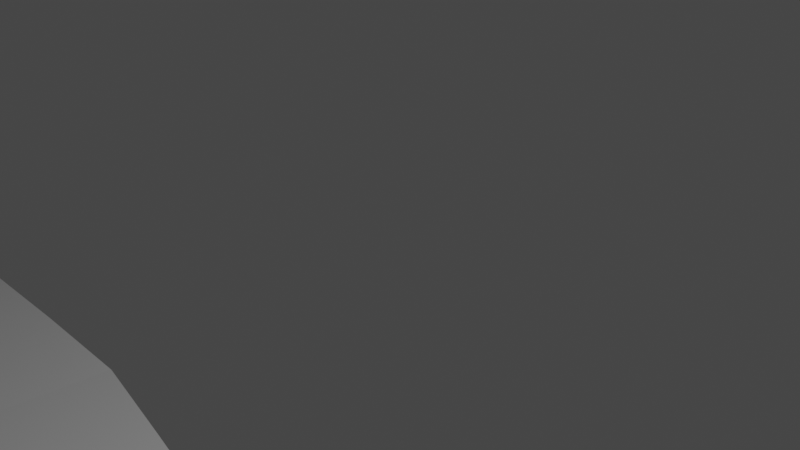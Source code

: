 # Source: Castle_bridge_end_broke_off.blend  (saved by Blender 2.93.20; exported with 4.5.12 LTS)
import bpy
from mathutils import Matrix  # noqa: F401  (used for matrix-valued properties, if any)

bpy.ops.wm.read_factory_settings(use_empty=True)
scene = bpy.context.scene
scene.name = 'Scene'

# ---- collections
col_collection = bpy.data.collections.new('Collection'); scene.collection.children.link(col_collection)

# ---- materials (node trees are filled in below, after node groups)
mat_material = bpy.data.materials.new('Material')
mat_material.alpha_threshold = 0.0
mat_material.use_transparent_shadow = False
mat_material.line_color = (0.0, 0.0, 0.0, 1.0)

# ---- material node trees
mat_material.use_nodes = True; mat_material.node_tree.nodes.clear()
_N = mat_material.node_tree.nodes; _L = mat_material.node_tree.links
n0 = _N.new('ShaderNodeOutputMaterial'); n0.name = 'Material Output'; n0.location = (300, 300)
n1 = _N.new('ShaderNodeBsdfPrincipled'); n1.name = 'Principled BSDF'; n1.location = (10, 300)
n1.distribution = 'GGX'
n1.subsurface_method = 'BURLEY'
n1.inputs[2].default_value = 0.4
n1.inputs[3].default_value = 1.45
n1.inputs[27].default_value = (0.0, 0.0, 0.0, 1.0)
n1.inputs[28].default_value = 1.0
_L.new(n1.outputs[0], n0.inputs[0])
n0.is_active_output = True

# ---- world
world_world = bpy.data.worlds.new('World'); scene.world = world_world
world_world.use_nodes = True; world_world.node_tree.nodes.clear()
_N = world_world.node_tree.nodes; _L = world_world.node_tree.links
n0 = _N.new('ShaderNodeOutputWorld'); n0.name = 'World Output'; n0.location = (300, 300)
n1 = _N.new('ShaderNodeBackground'); n1.name = 'Background'; n1.location = (10, 300)
n1.inputs[0].default_value = (0.05088, 0.05088, 0.05088, 1.0)
_L.new(n1.outputs[0], n0.inputs[0])
n0.is_active_output = True
world_world.color = (0.05088, 0.05088, 0.05088)
world_world.use_sun_shadow = False
world_world.sun_shadow_jitter_overblur = 0.0

# ---- cameras
cam_camera = bpy.data.cameras.new('Camera')
cam_camera.clip_end = 100.0
cam_camera.ortho_scale = 7.314

# ---- lights
light_light = bpy.data.lights.new('Light', 'POINT')
light_light.transmission_factor = 0.0
light_light.energy = 1000.0
light_light.shadow_soft_size = 0.1
light_light.shadow_maximum_resolution = 0.006
light_light.use_absolute_resolution = True

# ---- meshes
me_cube = bpy.data.meshes.new('Cube')
me_cube.from_pydata([(1.0, 2.0, 1.0), (1.0, 2.0, -1.0), (1.0, -5.96e-08, 1.0), (0.9997, -0.003959, -0.9914), (-1.386, 1.977, 0.2754), (-1.591, 1.972, -0.3749), (-1.235, 0.02858, 0.5504), (-1.649, 0.03502, -0.4805), (-0.9922, 1.936, -0.6244), (-0.9359, 1.875, -0.2956), (-0.6474, 1.817, -0.4831), (-0.492, 1.759, -0.5107), (-0.5791, 1.697, -0.5498), (-1.021, 1.633, -0.5681), (-1.048, 1.571, -0.08984), (-1.054, 1.512, -0.4493), (-0.7076, 1.451, -0.4927), (-1.027, 1.391, -0.4693), (-0.9873, 1.331, -0.5086), (-0.4733, 1.274, -0.4592), (-0.4589, 1.217, -0.8824), (-1.07, 1.147, -0.5884), (-0.5488, 1.091, -0.4703), (-0.2718, 1.029, -0.6184), (-1.081, 0.9644, -0.6236), (-1.051, 0.9043, -0.6846), (-0.8709, 0.845, -0.2766), (-1.088, 0.7824, -0.6272), (-1.072, 0.723, -0.4623), (-0.2466, 0.6672, -0.2779), (-1.093, 0.6029, -0.7029), (-1.154, 0.542, -0.5439), (-0.8704, 0.4804, -0.9554), (-1.119, 0.4213, -0.6226), (-0.6424, 0.3598, -0.6881), (-1.125, 0.2991, -0.6772), (-0.5941, 0.2482, -0.9198), (-1.163, 0.1769, -0.5567), (-0.8176, 0.1253, -0.8428), (-0.9908, 0.05725, -0.2914), (1.0, 1.935, 1.0), (1.0, 1.874, 1.0), (1.0, 1.813, 1.0), (1.0, 1.753, 1.0), (1.0, 1.692, 1.0), (1.0, 1.631, 1.0), (1.0, 1.571, 1.0), (1.0, 1.51, 1.0), (0.9992, 1.447, 0.9802), (1.0, 1.389, 1.0), (1.0, 1.328, 1.0), (1.0, 1.268, 1.0), (1.0, 1.207, 1.0), (1.0, 1.147, 1.0), (1.0, 1.086, 1.0), (1.0, 1.025, 1.0), (0.8798, 0.9651, 0.8928), (0.8844, 0.9016, 0.9678), (1.0, 0.8436, 1.0), (1.0, 0.783, 1.0), (1.0, 0.7224, 1.0), (0.9331, 0.6611, 1.001), (1.0, 0.6012, 1.0), (1.0, 0.5406, 1.0), (1.0, 0.48, 1.0), (1.0, 0.4194, 1.0), (1.0, 0.3588, 1.0), (1.0, 0.2981, 1.0), (1.0, 0.2375, 1.0), (1.0, 0.1769, 1.0), (1.0, 0.1163, 1.0), (1.0, 0.05572, 1.0), (-0.8587, 0.05486, 0.6302), (-0.916, 0.1165, 0.2271), (-0.7884, 0.1731, 0.4868), (-0.9517, 0.2382, 0.2212), (-0.8272, 0.2957, 0.5704), (-0.9993, 0.3603, 0.344), (-0.9026, 0.4148, 0.6126), (-0.9691, 0.4777, 0.1028), (-0.8572, 0.5397, 0.2305), (-0.8839, 0.6001, 0.6563), (-0.9577, 0.6581, 0.2511), (-0.2486, 0.7247, 0.5404), (-0.9177, 0.782, 0.3074), (-1.164, 0.8398, 0.1546), (-0.3618, 0.9025, 0.7971), (-1.035, 0.9612, 0.4187), (-1.24, 1.022, 0.06191), (-0.4776, 1.082, 0.7347), (-1.01, 1.144, 0.2483), (-0.8187, 1.208, 0.5592), (-0.8832, 1.267, 0.3558), (-0.4495, 1.332, 0.2232), (-1.032, 1.386, 0.269), (-0.6493, 1.449, 0.2571), (-0.9305, 1.509, 0.4385), (-0.5213, 1.572, 0.491), (-1.02, 1.631, 0.2239), (-1.068, 1.69, 0.5465), (-0.6166, 1.752, 0.7018), (-1.139, 1.812, 0.1528), (-0.9574, 1.874, 0.2437), (-0.8702, 1.935, 0.2337), (1.0, 0.05572, -1.0), (1.0, 0.1163, -1.0), (1.0, 0.1769, -1.0), (1.0, 0.2375, -1.0), (1.0, 0.2981, -1.0), (1.0, 0.3588, -1.0), (1.0, 0.4194, -1.0), (1.0, 0.48, -1.0), (1.0, 0.5406, -1.0), (1.0, 0.6012, -1.0), (1.0, 0.6618, -1.0), (1.0, 0.7224, -1.0), (1.0, 0.783, -1.0), (1.0, 0.8436, -1.0), (1.0, 0.9042, -1.0), (1.0, 0.9648, -1.0), (1.0, 1.025, -1.0), (1.0, 1.086, -1.0), (1.0, 1.147, -1.0), (1.0, 1.207, -1.0), (1.0, 1.268, -1.0), (1.0, 1.328, -1.0), (1.0, 1.389, -1.0), (1.0, 1.45, -1.0), (1.0, 1.51, -1.0), (1.0, 1.571, -1.0), (1.0, 1.631, -1.0), (1.0, 1.692, -1.0), (1.0, 1.753, -1.0), (1.0, 1.813, -1.0), (1.0, 1.874, -1.0), (1.0, 1.935, -1.0), (-1.32, 0.04613, -0.3859), (1.0, 0.02786, 1.0), (-1.047, 0.04172, 0.5903), (1.0, 0.02786, -1.0), (1.0, 2.0, 0.0), (-1.442, 0.0318, 0.03499), (1.12, 0.01046, 0.08176), (-1.489, 1.975, -0.04976), (1.0, 1.935, 0.0), (1.0, 1.874, 0.0), (1.0, 1.813, 0.0), (1.0, 1.753, 0.0), (1.0, 1.692, 0.0), (1.0, 1.631, 0.0), (1.0, 1.571, 0.0), (1.0, 1.51, 0.0), (0.9996, 1.448, -0.009914), (1.0, 1.389, 0.0), (1.0, 1.328, 0.0), (1.0, 1.268, 0.0), (1.0, 1.207, 0.0), (1.0, 1.147, 0.0), (1.0, 1.086, 0.0), (1.0, 1.025, 0.0), (0.9399, 0.965, -0.05359), (0.9422, 0.9029, -0.01608), (1.0, 0.8436, 0.0), (1.0, 0.783, 0.0), (1.0, 0.7224, 0.0), (0.9665, 0.6614, 0.0005697), (1.0, 0.6012, 0.0), (1.0, 0.5406, 0.0), (1.0, 0.48, 0.0), (1.0, 0.4194, 0.0), (1.0, 0.3588, 0.0), (1.0, 0.2981, 0.0), (1.0, 0.2375, 0.0), (1.0, 0.1769, 0.0), (1.0, 0.1163, 0.0), (1.0, 0.05572, 0.0), (-0.9248, 0.05606, 0.1694), (-0.8668, 0.1209, -0.3078), (-0.9757, 0.175, -0.03497), (-0.7729, 0.2432, -0.3493), (-0.976, 0.2974, -0.05339), (-0.8209, 0.3601, -0.172), (-1.011, 0.4181, -0.004989), (-0.9198, 0.4791, -0.4263), (-1.006, 0.5408, -0.1567), (-0.9883, 0.6015, -0.0233), (-0.6022, 0.6626, -0.01344), (-0.6601, 0.7238, 0.03908), (-1.003, 0.7822, -0.1599), (-1.017, 0.8424, -0.061), (-0.7065, 0.9034, 0.05626), (-1.058, 0.9628, -0.1025), (-0.7558, 1.026, -0.2783), (-0.5132, 1.086, 0.1322), (-1.04, 1.145, -0.17), (-0.6388, 1.213, -0.1616), (-0.6783, 1.271, -0.05166), (-0.7184, 1.331, -0.1427), (-1.03, 1.388, -0.1001), (-0.6784, 1.45, -0.1178), (-0.9924, 1.51, -0.005399), (-0.7848, 1.572, 0.2006), (-1.02, 1.632, -0.1721), (-0.8233, 1.693, -0.001668), (-0.5543, 1.756, 0.09553), (-0.8934, 1.814, -0.1651), (-0.9467, 1.874, -0.02599), (-0.9312, 1.935, -0.1953), (-1.183, 0.04393, 0.1022), (1.0, 0.02786, 0.0), (-1.339, 0.03019, 0.2927), (1.0, 2.0, 0.5), (0.8002, -0.00462, 0.6422), (-1.437, 1.976, 0.1128), (1.0, 1.935, 0.5), (1.0, 1.874, 0.5), (1.0, 1.813, 0.5), (1.0, 1.753, 0.5), (1.0, 1.692, 0.5), (1.0, 1.631, 0.5), (1.0, 1.571, 0.5), (1.0, 1.51, 0.5), (0.9994, 1.448, 0.4851), (1.0, 1.389, 0.5), (1.0, 1.328, 0.5), (1.0, 1.268, 0.5), (1.0, 1.207, 0.5), (1.0, 1.147, 0.5), (1.0, 1.086, 0.5), (1.0, 1.025, 0.5), (0.9098, 0.965, 0.4196), (0.9133, 0.9023, 0.4759), (1.0, 0.8436, 0.5), (1.0, 0.783, 0.5), (1.0, 0.7224, 0.5), (0.9498, 0.6613, 0.5009), (1.0, 0.6012, 0.5), (1.0, 0.5406, 0.5), (1.0, 0.48, 0.5), (1.0, 0.4194, 0.5), (1.0, 0.3588, 0.5), (1.0, 0.2981, 0.5), (1.0, 0.2375, 0.5), (1.0, 0.1769, 0.5), (1.0, 0.1163, 0.5), (1.0, 0.05572, 0.5), (-0.8917, 0.05546, 0.3998), (-0.8914, 0.1187, -0.0404), (-0.8821, 0.174, 0.2259), (-0.8623, 0.2407, -0.06409), (-0.9016, 0.2965, 0.2585), (-0.9101, 0.3602, 0.08599), (-0.9568, 0.4164, 0.3038), (-0.9444, 0.4784, -0.1617), (-0.9314, 0.5402, 0.03692), (-0.9361, 0.6008, 0.3165), (-0.7799, 0.6603, 0.1188), (-0.4543, 0.7243, 0.2897), (-0.9602, 0.7821, 0.07372), (-1.091, 0.8411, 0.04682), (-0.5342, 0.903, 0.4267), (-1.047, 0.962, 0.1581), (-0.9978, 1.024, -0.1082), (-0.4954, 1.084, 0.4334), (-1.025, 1.144, 0.03914), (-0.7287, 1.211, 0.1988), (-0.7808, 1.269, 0.1521), (-0.584, 1.331, 0.04023), (-1.031, 1.387, 0.08443), (-0.6639, 1.45, 0.06963), (-0.9614, 1.509, 0.2166), (-0.6531, 1.572, 0.3458), (-1.02, 1.631, 0.02589), (-0.9454, 1.692, 0.2724), (-0.5855, 1.754, 0.3986), (-1.016, 1.813, -0.006141), (-0.952, 1.874, 0.1088), (-0.9007, 1.935, 0.01919), (-1.115, 0.04282, 0.3462), (1.0, 0.02786, 0.5), (1.0, 2.0, -0.5), (0.968, -0.007885, -0.4107), (-1.54, 1.973, -0.2123), (1.0, 1.935, -0.5), (1.0, 1.874, -0.5), (1.0, 1.813, -0.5), (1.0, 1.753, -0.5), (1.0, 1.692, -0.5), (1.0, 1.631, -0.5), (1.0, 1.571, -0.5), (1.0, 1.51, -0.5), (0.9998, 1.449, -0.505), (1.0, 1.389, -0.5), (1.0, 1.328, -0.5), (1.0, 1.268, -0.5), (1.0, 1.207, -0.5), (1.0, 1.147, -0.5), (1.0, 1.086, -0.5), (1.0, 1.025, -0.5), (0.9699, 0.9649, -0.5268), (0.9711, 0.9036, -0.508), (1.0, 0.8436, -0.5), (1.0, 0.783, -0.5), (1.0, 0.7224, -0.5), (0.9833, 0.6616, -0.4997), (1.0, 0.6012, -0.5), (1.0, 0.5406, -0.5), (1.0, 0.48, -0.5), (1.0, 0.4194, -0.5), (1.0, 0.3588, -0.5), (1.0, 0.2981, -0.5), (1.0, 0.2375, -0.5), (1.0, 0.1769, -0.5), (1.0, 0.1163, -0.5), (1.0, 0.05572, -0.5), (-0.9578, 0.05665, -0.06102), (-0.8422, 0.1231, -0.5753), (-1.069, 0.1759, -0.2958), (-0.6835, 0.2457, -0.6346), (-1.05, 0.2983, -0.3653), (-0.7316, 0.36, -0.4301), (-1.065, 0.4197, -0.3138), (-0.8951, 0.4797, -0.6908), (-1.08, 0.5414, -0.3503), (-1.041, 0.6022, -0.3631), (-0.4244, 0.6649, -0.1457), (-0.8659, 0.7234, -0.2116), (-1.045, 0.7823, -0.3935), (-0.9442, 0.8437, -0.1688), (-0.8789, 0.9039, -0.3141), (-1.069, 0.9636, -0.363), (-0.5138, 1.027, -0.4483), (-0.531, 1.088, -0.1691), (-1.055, 1.146, -0.3792), (-0.5489, 1.215, -0.522), (-0.5758, 1.272, -0.2554), (-0.8528, 1.331, -0.3257), (-1.028, 1.389, -0.2847), (-0.693, 1.45, -0.3052), (-1.023, 1.511, -0.2274), (-0.9165, 1.572, 0.05537), (-1.02, 1.633, -0.3701), (-0.7012, 1.695, -0.2757), (-0.5232, 1.758, -0.2076), (-0.7704, 1.816, -0.3241), (-0.9413, 1.875, -0.1608), (-0.9617, 1.936, -0.4099), (-1.252, 0.04503, -0.1419), (1.0, 0.02786, -0.5), (-1.546, 0.03341, -0.2227), (-1.287, 0.02938, 0.4216), (1.0, 2.0, 0.75), (0.9223, 0.003027, 0.8179), (-1.412, 1.976, 0.1941), (1.0, 1.935, 0.75), (1.0, 1.874, 0.75), (1.0, 1.813, 0.75), (1.0, 1.753, 0.75), (1.0, 1.692, 0.75), (1.0, 1.631, 0.75), (1.0, 1.571, 0.75), (1.0, 1.51, 0.75), (0.9993, 1.447, 0.7327), (1.0, 1.389, 0.75), (1.0, 1.328, 0.75), (1.0, 1.268, 0.75), (1.0, 1.207, 0.75), (1.0, 1.147, 0.75), (1.0, 1.086, 0.75), (1.0, 1.025, 0.75), (0.8948, 0.9651, 0.6562), (0.8988, 0.9019, 0.7219), (1.0, 0.8436, 0.75), (1.0, 0.783, 0.75), (1.0, 0.7224, 0.75), (0.9415, 0.6612, 0.751), (1.0, 0.6012, 0.75), (1.0, 0.5406, 0.75), (1.0, 0.48, 0.75), (1.0, 0.4194, 0.75), (1.0, 0.3588, 0.75), (1.0, 0.2981, 0.75), (1.0, 0.2375, 0.75), (1.0, 0.1769, 0.75), (1.0, 0.1163, 0.75), (1.0, 0.05572, 0.75), (-0.8752, 0.05516, 0.515), (-0.9037, 0.1176, 0.09333), (-0.8352, 0.1736, 0.3563), (-0.907, 0.2395, 0.07853), (-0.8644, 0.2961, 0.4145), (-0.9547, 0.3603, 0.215), (-0.9297, 0.4156, 0.4582), (-0.9568, 0.478, -0.02944), (-0.8943, 0.5399, 0.1337), (-0.91, 0.6005, 0.4864), (-0.8688, 0.6592, 0.1849), (-0.3514, 0.7245, 0.4151), (-0.939, 0.782, 0.1905), (-1.127, 0.8405, 0.1007), (-0.448, 0.9028, 0.6119), (-1.041, 0.9616, 0.2884), (-1.119, 1.023, -0.02313), (-0.4865, 1.083, 0.5841), (-1.018, 1.144, 0.1437), (-0.7737, 1.209, 0.379), (-0.832, 1.268, 0.254), (-0.5168, 1.332, 0.1317), (-1.031, 1.386, 0.1767), (-0.6566, 1.449, 0.1634), (-0.946, 1.509, 0.3275), (-0.5872, 1.572, 0.4184), (-1.02, 1.631, 0.1249), (-1.006, 1.691, 0.4094), (-0.6011, 1.753, 0.5502), (-1.078, 1.812, 0.07335), (-0.9547, 1.874, 0.1762), (-0.8855, 1.935, 0.1265), (-1.081, 0.04227, 0.4683), (1.0, 0.02786, 0.75), (1.0, 2.0, -0.75), (1.077, 0.0003424, -0.6807), (-1.566, 1.973, -0.2936), (1.0, 1.935, -0.75), (1.0, 1.874, -0.75), (1.0, 1.813, -0.75), (1.0, 1.753, -0.75), (1.0, 1.692, -0.75), (1.0, 1.631, -0.75), (1.0, 1.571, -0.75), (1.0, 1.51, -0.75), (0.9999, 1.449, -0.7525), (1.0, 1.389, -0.75), (1.0, 1.328, -0.75), (1.0, 1.268, -0.75), (1.0, 1.207, -0.75), (1.0, 1.147, -0.75), (1.0, 1.086, -0.75), (1.0, 1.025, -0.75), (0.985, 0.9648, -0.7634), (0.9855, 0.9039, -0.754), (1.0, 0.8436, -0.75), (1.0, 0.783, -0.75), (1.0, 0.7224, -0.75), (0.9916, 0.6617, -0.7499), (1.0, 0.6012, -0.75), (1.0, 0.5406, -0.75), (1.0, 0.48, -0.75), (1.0, 0.4194, -0.75), (1.0, 0.3588, -0.75), (1.0, 0.2981, -0.75), (1.0, 0.2375, -0.75), (1.0, 0.1769, -0.75), (1.0, 0.1163, -0.75), (1.0, 0.05572, -0.75), (-0.9743, 0.05695, -0.1762), (-0.8299, 0.1242, -0.709), (-1.116, 0.1764, -0.4263), (-0.6388, 0.247, -0.7772), (-1.088, 0.2987, -0.5213), (-0.687, 0.3599, -0.5591), (-1.092, 0.4205, -0.4682), (-0.8828, 0.4801, -0.8231), (-1.117, 0.5417, -0.4471), (-1.067, 0.6025, -0.533), (-0.3355, 0.6661, -0.2118), (-0.9688, 0.7232, -0.3369), (-1.067, 0.7824, -0.5104), (-0.9075, 0.8443, -0.2227), (-0.965, 0.9041, -0.4994), (-1.075, 0.964, -0.4933), (-0.3928, 1.028, -0.5334), (-0.5399, 1.089, -0.3197), (-1.062, 1.147, -0.4838), (-0.5039, 1.216, -0.7022), (-0.5246, 1.273, -0.3573), (-0.9201, 1.331, -0.4172), (-1.028, 1.39, -0.377), (-0.7003, 1.451, -0.399), (-1.039, 1.512, -0.3383), (-0.9824, 1.571, -0.01724), (-1.021, 1.633, -0.4691), (-0.6401, 1.696, -0.4128), (-0.5076, 1.759, -0.3592), (-0.7089, 1.817, -0.4036), (-0.9386, 1.875, -0.2282), (-0.977, 1.936, -0.5172), (-1.286, 0.04558, -0.2639), (1.0, 0.02786, -0.75), (-1.598, 0.03421, -0.3516), (-1.494, 0.0326, -0.09387), (1.0, 2.0, -0.25), (1.098, 0.001051, -0.1651), (-1.514, 1.974, -0.131), (1.0, 1.935, -0.25), (1.0, 1.874, -0.25), (1.0, 1.813, -0.25), (1.0, 1.753, -0.25), (1.0, 1.692, -0.25), (1.0, 1.631, -0.25), (1.0, 1.571, -0.25), (1.0, 1.51, -0.25), (0.9997, 1.449, -0.2574), (1.0, 1.389, -0.25), (1.0, 1.328, -0.25), (1.0, 1.268, -0.25), (1.0, 1.207, -0.25), (1.0, 1.147, -0.25), (1.0, 1.086, -0.25), (1.0, 1.025, -0.25), (0.9549, 0.9649, -0.2902), (0.9566, 0.9032, -0.2621), (1.0, 0.8436, -0.25), (1.0, 0.783, -0.25), (1.0, 0.7224, -0.25), (0.9749, 0.6615, -0.2496), (1.0, 0.6012, -0.25), (1.0, 0.5406, -0.25), (1.0, 0.48, -0.25), (1.0, 0.4194, -0.25), (1.0, 0.3588, -0.25), (1.0, 0.2981, -0.25), (1.0, 0.2375, -0.25), (1.0, 0.1769, -0.25), (1.0, 0.1163, -0.25), (1.0, 0.05572, -0.25), (-0.9413, 0.05636, 0.05418), (-0.8545, 0.122, -0.4416), (-1.023, 0.1755, -0.1654), (-0.7282, 0.2445, -0.492), (-1.013, 0.2978, -0.2093), (-0.7762, 0.36, -0.301), (-1.038, 0.4189, -0.1594), (-0.9074, 0.4794, -0.5585), (-1.043, 0.5411, -0.2535), (-1.014, 0.6018, -0.1932), (-0.5133, 0.6638, -0.07956), (-0.763, 0.7236, -0.08626), (-1.024, 0.7822, -0.2767), (-0.9808, 0.843, -0.1149), (-0.7927, 0.9037, -0.1289), (-1.064, 0.9632, -0.2327), (-0.6348, 1.026, -0.3633), (-0.5221, 1.087, -0.01843), (-1.047, 1.146, -0.2746), (-0.5938, 1.214, -0.3418), (-0.6271, 1.272, -0.1535), (-0.7856, 1.331, -0.2342), (-1.029, 1.389, -0.1924), (-0.6857, 1.45, -0.2115), (-1.008, 1.511, -0.1164), (-0.8506, 1.572, 0.128), (-1.02, 1.632, -0.2711), (-0.7623, 1.694, -0.1387), (-0.5388, 1.757, -0.05604), (-0.8319, 1.815, -0.2446), (-0.944, 1.874, -0.0934), (-0.9465, 1.935, -0.3026), (-1.218, 0.04448, -0.01985), (1.0, 0.02786, -0.25), (1.0, 2.0, 0.25), (1.012, 0.005556, 0.3238), (-1.463, 1.975, 0.03152), (1.0, 1.935, 0.25), (1.0, 1.874, 0.25), (1.0, 1.813, 0.25), (1.0, 1.753, 0.25), (1.0, 1.692, 0.25), (1.0, 1.631, 0.25), (1.0, 1.571, 0.25), (1.0, 1.51, 0.25), (0.9995, 1.448, 0.2376), (1.0, 1.389, 0.25), (1.0, 1.328, 0.25), (1.0, 1.268, 0.25), (1.0, 1.207, 0.25), (1.0, 1.147, 0.25), (1.0, 1.086, 0.25), (1.0, 1.025, 0.25), (0.9249, 0.965, 0.183), (0.9277, 0.9026, 0.2299), (1.0, 0.8436, 0.25), (1.0, 0.783, 0.25), (1.0, 0.7224, 0.25), (0.9582, 0.6614, 0.2507), (1.0, 0.6012, 0.25), (1.0, 0.5406, 0.25), (1.0, 0.48, 0.25), (1.0, 0.4194, 0.25), (1.0, 0.3588, 0.25), (1.0, 0.2981, 0.25), (1.0, 0.2375, 0.25), (1.0, 0.1769, 0.25), (1.0, 0.1163, 0.25), (1.0, 0.05572, 0.25), (-0.9082, 0.05576, 0.2846), (-0.8791, 0.1198, -0.1741), (-0.9289, 0.1745, 0.09546), (-0.8176, 0.242, -0.2067), (-0.9388, 0.297, 0.1026), (-0.8655, 0.3602, -0.04302), (-0.9839, 0.4173, 0.1494), (-0.9321, 0.4787, -0.294), (-0.9685, 0.5405, -0.05989), (-0.9622, 0.6011, 0.1466), (-0.691, 0.6615, 0.05268), (-0.5572, 0.7241, 0.1644), (-0.9815, 0.7821, -0.0431), (-1.054, 0.8418, -0.007089), (-0.6203, 0.9032, 0.2415), (-1.052, 0.9624, 0.02783), (-0.8768, 1.025, -0.1932), (-0.5043, 1.085, 0.2828), (-1.033, 1.145, -0.06546), (-0.6838, 1.212, 0.01862), (-0.7295, 1.27, 0.05022), (-0.6512, 1.331, -0.05125), (-1.03, 1.388, -0.00785), (-0.6712, 1.45, -0.02408), (-0.9769, 1.51, 0.1056), (-0.7189, 1.572, 0.2732), (-1.02, 1.632, -0.07311), (-0.8844, 1.693, 0.1354), (-0.5699, 1.755, 0.2471), (-0.9549, 1.814, -0.08563), (-0.9493, 1.874, 0.04142), (-0.916, 1.935, -0.08808), (-1.149, 0.04338, 0.2242), (1.0, 0.02786, 0.25), (-1.39, 0.03099, 0.1638), (-1.365, 0.03059, 0.2283), (1.0, 2.0, 0.375), (0.9049, 0.001288, 0.4752), (-1.45, 1.976, 0.07216), (1.0, 1.935, 0.375), (1.0, 1.874, 0.375), (1.0, 1.813, 0.375), (1.0, 1.753, 0.375), (1.0, 1.692, 0.375), (1.0, 1.631, 0.375), (1.0, 1.571, 0.375), (1.0, 1.51, 0.375), (0.9994, 1.448, 0.3614), (1.0, 1.389, 0.375), (1.0, 1.328, 0.375), (1.0, 1.268, 0.375), (1.0, 1.207, 0.375), (1.0, 1.147, 0.375), (1.0, 1.086, 0.375), (1.0, 1.025, 0.375), (0.9174, 0.965, 0.3013), (0.9205, 0.9024, 0.3529), (1.0, 0.8436, 0.375), (1.0, 0.783, 0.375), (1.0, 0.7224, 0.375), (0.954, 0.6613, 0.3758), (1.0, 0.6012, 0.375), (1.0, 0.5406, 0.375), (1.0, 0.48, 0.375), (1.0, 0.4194, 0.375), (1.0, 0.3588, 0.375), (1.0, 0.2981, 0.375), (1.0, 0.2375, 0.375), (1.0, 0.1769, 0.375), (1.0, 0.1163, 0.375), (1.0, 0.05572, 0.375), (-0.9, 0.05561, 0.3422), (-0.8852, 0.1193, -0.1073), (-0.9055, 0.1743, 0.1607), (-0.8399, 0.2414, -0.1354), (-0.9202, 0.2967, 0.1806), (-0.8878, 0.3602, 0.02149), (-0.9703, 0.4169, 0.2266), (-0.9383, 0.4785, -0.2279), (-0.95, 0.5404, -0.01148), (-0.9492, 0.601, 0.2315), (-0.7355, 0.6609, 0.08575), (-0.5058, 0.7242, 0.2271), (-0.9709, 0.7821, 0.01531), (-1.072, 0.8414, 0.01986), (-0.5773, 0.9031, 0.3341), (-1.05, 0.9622, 0.09298), (-0.9373, 1.024, -0.1507), (-0.4999, 1.085, 0.3581), (-1.029, 1.145, -0.01316), (-0.7062, 1.211, 0.1087), (-0.7552, 1.269, 0.1012), (-0.6176, 1.331, -0.005512), (-1.03, 1.387, 0.03829), (-0.6675, 1.45, 0.02277), (-0.9692, 1.51, 0.1611), (-0.686, 1.572, 0.3095), (-1.02, 1.631, -0.02361), (-0.9149, 1.692, 0.2039), (-0.5777, 1.755, 0.3229), (-0.9856, 1.813, -0.04589), (-0.9507, 1.874, 0.07513), (-0.9084, 1.935, -0.03445), (-1.132, 0.0431, 0.2852), (1.0, 0.02786, 0.375), (1.0, 2.0, -0.375), (1.031, 0.0001995, -0.3164), (-1.527, 1.974, -0.1717), (1.0, 1.935, -0.375), (1.0, 1.874, -0.375), (1.0, 1.813, -0.375), (1.0, 1.753, -0.375), (1.0, 1.692, -0.375), (1.0, 1.631, -0.375), (1.0, 1.571, -0.375), (1.0, 1.51, -0.375), (0.9997, 1.449, -0.3812), (1.0, 1.389, -0.375), (1.0, 1.328, -0.375), (1.0, 1.268, -0.375), (1.0, 1.207, -0.375), (1.0, 1.147, -0.375), (1.0, 1.086, -0.375), (1.0, 1.025, -0.375), (0.9624, 0.9649, -0.4085), (0.9639, 0.9034, -0.3851), (1.0, 0.8436, -0.375), (1.0, 0.783, -0.375), (1.0, 0.7224, -0.375), (0.9791, 0.6616, -0.3746), (1.0, 0.6012, -0.375), (1.0, 0.5406, -0.375), (1.0, 0.48, -0.375), (1.0, 0.4194, -0.375), (1.0, 0.3588, -0.375), (1.0, 0.2981, -0.375), (1.0, 0.2375, -0.375), (1.0, 0.1769, -0.375), (1.0, 0.1163, -0.375), (1.0, 0.05572, -0.375), (-0.9495, 0.0565, -0.003418), (-0.8484, 0.1226, -0.5084), (-1.046, 0.1757, -0.2306), (-0.7058, 0.2451, -0.5633), (-1.032, 0.2981, -0.2873), (-0.7539, 0.36, -0.3655), (-1.052, 0.4193, -0.2366), (-0.9013, 0.4796, -0.6247), (-1.061, 0.5413, -0.3019), (-1.027, 0.602, -0.2781), (-0.4688, 0.6644, -0.1126), (-0.8145, 0.7235, -0.1489), (-1.035, 0.7823, -0.3351), (-0.9625, 0.8434, -0.1419), (-0.8358, 0.9038, -0.2215), (-1.067, 0.9634, -0.2979), (-0.5743, 1.027, -0.4058), (-0.5265, 1.088, -0.09374), (-1.051, 1.146, -0.3269), (-0.5714, 1.215, -0.4319), (-0.6014, 1.272, -0.2045), (-0.8192, 1.331, -0.2799), (-1.029, 1.389, -0.2386), (-0.6894, 1.45, -0.2584), (-1.016, 1.511, -0.1719), (-0.8836, 1.572, 0.09167), (-1.02, 1.632, -0.3206), (-0.7317, 1.695, -0.2072), (-0.531, 1.757, -0.1318), (-0.8011, 1.815, -0.2843), (-0.9426, 1.875, -0.1271), (-0.9541, 1.935, -0.3562), (-1.235, 0.04476, -0.08086), (1.0, 0.02786, -0.375), (-1.52, 0.03301, -0.1583)], [], [(137, 138, 6, 2), (352, 2, 6, 350), (417, 103, 4, 353), (136, 139, 3, 7), (419, 137, 2, 352), (353, 4, 0, 351), (351, 0, 40, 354), (354, 40, 41, 355), (355, 41, 42, 356), (356, 42, 43, 357), (357, 43, 44, 358), (358, 44, 45, 359), (359, 45, 46, 360), (360, 46, 47, 361), (361, 47, 48, 362), (362, 48, 49, 363), (363, 49, 50, 364), (364, 50, 51, 365), (365, 51, 52, 366), (366, 52, 53, 367), (367, 53, 54, 368), (368, 54, 55, 369), (369, 55, 56, 370), (370, 56, 57, 371), (371, 57, 58, 372), (372, 58, 59, 373), (373, 59, 60, 374), (374, 60, 61, 375), (375, 61, 62, 376), (376, 62, 63, 377), (377, 63, 64, 378), (378, 64, 65, 379), (379, 65, 66, 380), (380, 66, 67, 381), (381, 67, 68, 382), (382, 68, 69, 383), (383, 69, 70, 384), (384, 70, 71, 385), (5, 1, 135, 8), (8, 135, 134, 9), (9, 134, 133, 10), (10, 133, 132, 11), (11, 132, 131, 12), (12, 131, 130, 13), (13, 130, 129, 14), (14, 129, 128, 15), (15, 128, 127, 16), (16, 127, 126, 17), (17, 126, 125, 18), (18, 125, 124, 19), (19, 124, 123, 20), (20, 123, 122, 21), (21, 122, 121, 22), (22, 121, 120, 23), (23, 120, 119, 24), (24, 119, 118, 25), (25, 118, 117, 26), (26, 117, 116, 27), (27, 116, 115, 28), (28, 115, 114, 29), (29, 114, 113, 30), (30, 113, 112, 31), (31, 112, 111, 32), (32, 111, 110, 33), (33, 110, 109, 34), (34, 109, 108, 35), (35, 108, 107, 36), (36, 107, 106, 37), (37, 106, 105, 38), (38, 105, 104, 39), (418, 138, 72, 386), (386, 72, 73, 387), (387, 73, 74, 388), (388, 74, 75, 389), (389, 75, 76, 390), (390, 76, 77, 391), (391, 77, 78, 392), (392, 78, 79, 393), (393, 79, 80, 394), (394, 80, 81, 395), (395, 81, 82, 396), (396, 82, 83, 397), (397, 83, 84, 398), (398, 84, 85, 399), (399, 85, 86, 400), (400, 86, 87, 401), (401, 87, 88, 402), (402, 88, 89, 403), (403, 89, 90, 404), (404, 90, 91, 405), (405, 91, 92, 406), (406, 92, 93, 407), (407, 93, 94, 408), (408, 94, 95, 409), (409, 95, 96, 410), (410, 96, 97, 411), (411, 97, 98, 412), (412, 98, 99, 413), (413, 99, 100, 414), (414, 100, 101, 415), (415, 101, 102, 416), (416, 102, 103, 417), (0, 4, 103, 40), (40, 103, 102, 41), (41, 102, 101, 42), (42, 101, 100, 43), (43, 100, 99, 44), (44, 99, 98, 45), (45, 98, 97, 46), (46, 97, 96, 47), (47, 96, 95, 48), (48, 95, 94, 49), (49, 94, 93, 50), (50, 93, 92, 51), (51, 92, 91, 52), (52, 91, 90, 53), (53, 90, 89, 54), (54, 89, 88, 55), (55, 88, 87, 56), (56, 87, 86, 57), (57, 86, 85, 58), (58, 85, 84, 59), (59, 84, 83, 60), (60, 83, 82, 61), (61, 82, 81, 62), (62, 81, 80, 63), (63, 80, 79, 64), (64, 79, 78, 65), (65, 78, 77, 66), (66, 77, 76, 67), (67, 76, 75, 68), (68, 75, 74, 69), (69, 74, 73, 70), (70, 73, 72, 71), (350, 6, 138, 418), (385, 71, 137, 419), (39, 104, 139, 136), (71, 72, 138, 137), (525, 175, 209, 559), (490, 141, 208, 558), (556, 206, 207, 557), (555, 205, 206, 556), (554, 204, 205, 555), (553, 203, 204, 554), (552, 202, 203, 553), (551, 201, 202, 552), (550, 200, 201, 551), (549, 199, 200, 550), (548, 198, 199, 549), (547, 197, 198, 548), (546, 196, 197, 547), (545, 195, 196, 546), (544, 194, 195, 545), (543, 193, 194, 544), (542, 192, 193, 543), (541, 191, 192, 542), (540, 190, 191, 541), (539, 189, 190, 540), (538, 188, 189, 539), (537, 187, 188, 538), (536, 186, 187, 537), (535, 185, 186, 536), (534, 184, 185, 535), (533, 183, 184, 534), (532, 182, 183, 533), (531, 181, 182, 532), (530, 180, 181, 531), (529, 179, 180, 530), (528, 178, 179, 529), (527, 177, 178, 528), (526, 176, 177, 527), (558, 208, 176, 526), (524, 174, 175, 525), (523, 173, 174, 524), (522, 172, 173, 523), (521, 171, 172, 522), (520, 170, 171, 521), (519, 169, 170, 520), (518, 168, 169, 519), (517, 167, 168, 518), (516, 166, 167, 517), (515, 165, 166, 516), (514, 164, 165, 515), (513, 163, 164, 514), (512, 162, 163, 513), (511, 161, 162, 512), (510, 160, 161, 511), (509, 159, 160, 510), (508, 158, 159, 509), (507, 157, 158, 508), (506, 156, 157, 507), (505, 155, 156, 506), (504, 154, 155, 505), (503, 153, 154, 504), (502, 152, 153, 503), (501, 151, 152, 502), (500, 150, 151, 501), (499, 149, 150, 500), (498, 148, 149, 499), (497, 147, 148, 498), (496, 146, 147, 497), (495, 145, 146, 496), (494, 144, 145, 495), (491, 140, 144, 494), (493, 143, 140, 491), (559, 209, 142, 492), (557, 207, 143, 493), (492, 142, 141, 490), (665, 245, 279, 699), (630, 210, 278, 698), (696, 276, 277, 697), (695, 275, 276, 696), (694, 274, 275, 695), (693, 273, 274, 694), (692, 272, 273, 693), (691, 271, 272, 692), (690, 270, 271, 691), (689, 269, 270, 690), (688, 268, 269, 689), (687, 267, 268, 688), (686, 266, 267, 687), (685, 265, 266, 686), (684, 264, 265, 685), (683, 263, 264, 684), (682, 262, 263, 683), (681, 261, 262, 682), (680, 260, 261, 681), (679, 259, 260, 680), (678, 258, 259, 679), (677, 257, 258, 678), (676, 256, 257, 677), (675, 255, 256, 676), (674, 254, 255, 675), (673, 253, 254, 674), (672, 252, 253, 673), (671, 251, 252, 672), (670, 250, 251, 671), (669, 249, 250, 670), (668, 248, 249, 669), (667, 247, 248, 668), (666, 246, 247, 667), (698, 278, 246, 666), (664, 244, 245, 665), (663, 243, 244, 664), (662, 242, 243, 663), (661, 241, 242, 662), (660, 240, 241, 661), (659, 239, 240, 660), (658, 238, 239, 659), (657, 237, 238, 658), (656, 236, 237, 657), (655, 235, 236, 656), (654, 234, 235, 655), (653, 233, 234, 654), (652, 232, 233, 653), (651, 231, 232, 652), (650, 230, 231, 651), (649, 229, 230, 650), (648, 228, 229, 649), (647, 227, 228, 648), (646, 226, 227, 647), (645, 225, 226, 646), (644, 224, 225, 645), (643, 223, 224, 644), (642, 222, 223, 643), (641, 221, 222, 642), (640, 220, 221, 641), (639, 219, 220, 640), (638, 218, 219, 639), (637, 217, 218, 638), (636, 216, 217, 637), (635, 215, 216, 636), (634, 214, 215, 635), (631, 211, 214, 634), (633, 213, 211, 631), (699, 279, 212, 632), (697, 277, 213, 633), (632, 212, 210, 630), (421, 281, 349, 489), (486, 346, 282, 422), (488, 348, 281, 421), (422, 282, 280, 420), (420, 280, 283, 423), (423, 283, 284, 424), (424, 284, 285, 425), (425, 285, 286, 426), (426, 286, 287, 427), (427, 287, 288, 428), (428, 288, 289, 429), (429, 289, 290, 430), (430, 290, 291, 431), (431, 291, 292, 432), (432, 292, 293, 433), (433, 293, 294, 434), (434, 294, 295, 435), (435, 295, 296, 436), (436, 296, 297, 437), (437, 297, 298, 438), (438, 298, 299, 439), (439, 299, 300, 440), (440, 300, 301, 441), (441, 301, 302, 442), (442, 302, 303, 443), (443, 303, 304, 444), (444, 304, 305, 445), (445, 305, 306, 446), (446, 306, 307, 447), (447, 307, 308, 448), (448, 308, 309, 449), (449, 309, 310, 450), (450, 310, 311, 451), (451, 311, 312, 452), (452, 312, 313, 453), (453, 313, 314, 454), (487, 347, 315, 455), (455, 315, 316, 456), (456, 316, 317, 457), (457, 317, 318, 458), (458, 318, 319, 459), (459, 319, 320, 460), (460, 320, 321, 461), (461, 321, 322, 462), (462, 322, 323, 463), (463, 323, 324, 464), (464, 324, 325, 465), (465, 325, 326, 466), (466, 326, 327, 467), (467, 327, 328, 468), (468, 328, 329, 469), (469, 329, 330, 470), (470, 330, 331, 471), (471, 331, 332, 472), (472, 332, 333, 473), (473, 333, 334, 474), (474, 334, 335, 475), (475, 335, 336, 476), (476, 336, 337, 477), (477, 337, 338, 478), (478, 338, 339, 479), (479, 339, 340, 480), (480, 340, 341, 481), (481, 341, 342, 482), (482, 342, 343, 483), (483, 343, 344, 484), (484, 344, 345, 485), (485, 345, 346, 486), (489, 349, 347, 487), (454, 314, 348, 488), (245, 385, 419, 279), (210, 350, 418, 278), (276, 416, 417, 277), (275, 415, 416, 276), (274, 414, 415, 275), (273, 413, 414, 274), (272, 412, 413, 273), (271, 411, 412, 272), (270, 410, 411, 271), (269, 409, 410, 270), (268, 408, 409, 269), (267, 407, 408, 268), (266, 406, 407, 267), (265, 405, 406, 266), (264, 404, 405, 265), (263, 403, 404, 264), (262, 402, 403, 263), (261, 401, 402, 262), (260, 400, 401, 261), (259, 399, 400, 260), (258, 398, 399, 259), (257, 397, 398, 258), (256, 396, 397, 257), (255, 395, 396, 256), (254, 394, 395, 255), (253, 393, 394, 254), (252, 392, 393, 253), (251, 391, 392, 252), (250, 390, 391, 251), (249, 389, 390, 250), (248, 388, 389, 249), (247, 387, 388, 248), (246, 386, 387, 247), (278, 418, 386, 246), (244, 384, 385, 245), (243, 383, 384, 244), (242, 382, 383, 243), (241, 381, 382, 242), (240, 380, 381, 241), (239, 379, 380, 240), (238, 378, 379, 239), (237, 377, 378, 238), (236, 376, 377, 237), (235, 375, 376, 236), (234, 374, 375, 235), (233, 373, 374, 234), (232, 372, 373, 233), (231, 371, 372, 232), (230, 370, 371, 231), (229, 369, 370, 230), (228, 368, 369, 229), (227, 367, 368, 228), (226, 366, 367, 227), (225, 365, 366, 226), (224, 364, 365, 225), (223, 363, 364, 224), (222, 362, 363, 223), (221, 361, 362, 222), (220, 360, 361, 221), (219, 359, 360, 220), (218, 358, 359, 219), (217, 357, 358, 218), (216, 356, 357, 217), (215, 355, 356, 216), (214, 354, 355, 215), (211, 351, 354, 214), (213, 353, 351, 211), (279, 419, 352, 212), (277, 417, 353, 213), (212, 352, 350, 210), (104, 454, 488, 139), (7, 489, 487, 136), (9, 485, 486, 8), (10, 484, 485, 9), (11, 483, 484, 10), (12, 482, 483, 11), (13, 481, 482, 12), (14, 480, 481, 13), (15, 479, 480, 14), (16, 478, 479, 15), (17, 477, 478, 16), (18, 476, 477, 17), (19, 475, 476, 18), (20, 474, 475, 19), (21, 473, 474, 20), (22, 472, 473, 21), (23, 471, 472, 22), (24, 470, 471, 23), (25, 469, 470, 24), (26, 468, 469, 25), (27, 467, 468, 26), (28, 466, 467, 27), (29, 465, 466, 28), (30, 464, 465, 29), (31, 463, 464, 30), (32, 462, 463, 31), (33, 461, 462, 32), (34, 460, 461, 33), (35, 459, 460, 34), (36, 458, 459, 35), (37, 457, 458, 36), (38, 456, 457, 37), (39, 455, 456, 38), (136, 487, 455, 39), (105, 453, 454, 104), (106, 452, 453, 105), (107, 451, 452, 106), (108, 450, 451, 107), (109, 449, 450, 108), (110, 448, 449, 109), (111, 447, 448, 110), (112, 446, 447, 111), (113, 445, 446, 112), (114, 444, 445, 113), (115, 443, 444, 114), (116, 442, 443, 115), (117, 441, 442, 116), (118, 440, 441, 117), (119, 439, 440, 118), (120, 438, 439, 119), (121, 437, 438, 120), (122, 436, 437, 121), (123, 435, 436, 122), (124, 434, 435, 123), (125, 433, 434, 124), (126, 432, 433, 125), (127, 431, 432, 126), (128, 430, 431, 127), (129, 429, 430, 128), (130, 428, 429, 129), (131, 427, 428, 130), (132, 426, 427, 131), (133, 425, 426, 132), (134, 424, 425, 133), (135, 423, 424, 134), (1, 420, 423, 135), (5, 422, 420, 1), (139, 488, 421, 3), (8, 486, 422, 5), (3, 421, 489, 7), (701, 492, 490, 769), (766, 557, 493, 702), (768, 559, 492, 701), (702, 493, 491, 700), (700, 491, 494, 703), (703, 494, 495, 704), (704, 495, 496, 705), (705, 496, 497, 706), (706, 497, 498, 707), (707, 498, 499, 708), (708, 499, 500, 709), (709, 500, 501, 710), (710, 501, 502, 711), (711, 502, 503, 712), (712, 503, 504, 713), (713, 504, 505, 714), (714, 505, 506, 715), (715, 506, 507, 716), (716, 507, 508, 717), (717, 508, 509, 718), (718, 509, 510, 719), (719, 510, 511, 720), (720, 511, 512, 721), (721, 512, 513, 722), (722, 513, 514, 723), (723, 514, 515, 724), (724, 515, 516, 725), (725, 516, 517, 726), (726, 517, 518, 727), (727, 518, 519, 728), (728, 519, 520, 729), (729, 520, 521, 730), (730, 521, 522, 731), (731, 522, 523, 732), (732, 523, 524, 733), (733, 524, 525, 734), (767, 558, 526, 735), (735, 526, 527, 736), (736, 527, 528, 737), (737, 528, 529, 738), (738, 529, 530, 739), (739, 530, 531, 740), (740, 531, 532, 741), (741, 532, 533, 742), (742, 533, 534, 743), (743, 534, 535, 744), (744, 535, 536, 745), (745, 536, 537, 746), (746, 537, 538, 747), (747, 538, 539, 748), (748, 539, 540, 749), (749, 540, 541, 750), (750, 541, 542, 751), (751, 542, 543, 752), (752, 543, 544, 753), (753, 544, 545, 754), (754, 545, 546, 755), (755, 546, 547, 756), (756, 547, 548, 757), (757, 548, 549, 758), (758, 549, 550, 759), (759, 550, 551, 760), (760, 551, 552, 761), (761, 552, 553, 762), (762, 553, 554, 763), (763, 554, 555, 764), (764, 555, 556, 765), (765, 556, 557, 766), (769, 490, 558, 767), (734, 525, 559, 768), (142, 561, 629, 141), (207, 626, 562, 143), (209, 628, 561, 142), (143, 562, 560, 140), (140, 560, 563, 144), (144, 563, 564, 145), (145, 564, 565, 146), (146, 565, 566, 147), (147, 566, 567, 148), (148, 567, 568, 149), (149, 568, 569, 150), (150, 569, 570, 151), (151, 570, 571, 152), (152, 571, 572, 153), (153, 572, 573, 154), (154, 573, 574, 155), (155, 574, 575, 156), (156, 575, 576, 157), (157, 576, 577, 158), (158, 577, 578, 159), (159, 578, 579, 160), (160, 579, 580, 161), (161, 580, 581, 162), (162, 581, 582, 163), (163, 582, 583, 164), (164, 583, 584, 165), (165, 584, 585, 166), (166, 585, 586, 167), (167, 586, 587, 168), (168, 587, 588, 169), (169, 588, 589, 170), (170, 589, 590, 171), (171, 590, 591, 172), (172, 591, 592, 173), (173, 592, 593, 174), (174, 593, 594, 175), (208, 627, 595, 176), (176, 595, 596, 177), (177, 596, 597, 178), (178, 597, 598, 179), (179, 598, 599, 180), (180, 599, 600, 181), (181, 600, 601, 182), (182, 601, 602, 183), (183, 602, 603, 184), (184, 603, 604, 185), (185, 604, 605, 186), (186, 605, 606, 187), (187, 606, 607, 188), (188, 607, 608, 189), (189, 608, 609, 190), (190, 609, 610, 191), (191, 610, 611, 192), (192, 611, 612, 193), (193, 612, 613, 194), (194, 613, 614, 195), (195, 614, 615, 196), (196, 615, 616, 197), (197, 616, 617, 198), (198, 617, 618, 199), (199, 618, 619, 200), (200, 619, 620, 201), (201, 620, 621, 202), (202, 621, 622, 203), (203, 622, 623, 204), (204, 623, 624, 205), (205, 624, 625, 206), (206, 625, 626, 207), (141, 629, 627, 208), (175, 594, 628, 209), (561, 632, 630, 629), (626, 697, 633, 562), (628, 699, 632, 561), (562, 633, 631, 560), (560, 631, 634, 563), (563, 634, 635, 564), (564, 635, 636, 565), (565, 636, 637, 566), (566, 637, 638, 567), (567, 638, 639, 568), (568, 639, 640, 569), (569, 640, 641, 570), (570, 641, 642, 571), (571, 642, 643, 572), (572, 643, 644, 573), (573, 644, 645, 574), (574, 645, 646, 575), (575, 646, 647, 576), (576, 647, 648, 577), (577, 648, 649, 578), (578, 649, 650, 579), (579, 650, 651, 580), (580, 651, 652, 581), (581, 652, 653, 582), (582, 653, 654, 583), (583, 654, 655, 584), (584, 655, 656, 585), (585, 656, 657, 586), (586, 657, 658, 587), (587, 658, 659, 588), (588, 659, 660, 589), (589, 660, 661, 590), (590, 661, 662, 591), (591, 662, 663, 592), (592, 663, 664, 593), (593, 664, 665, 594), (627, 698, 666, 595), (595, 666, 667, 596), (596, 667, 668, 597), (597, 668, 669, 598), (598, 669, 670, 599), (599, 670, 671, 600), (600, 671, 672, 601), (601, 672, 673, 602), (602, 673, 674, 603), (603, 674, 675, 604), (604, 675, 676, 605), (605, 676, 677, 606), (606, 677, 678, 607), (607, 678, 679, 608), (608, 679, 680, 609), (609, 680, 681, 610), (610, 681, 682, 611), (611, 682, 683, 612), (612, 683, 684, 613), (613, 684, 685, 614), (614, 685, 686, 615), (615, 686, 687, 616), (616, 687, 688, 617), (617, 688, 689, 618), (618, 689, 690, 619), (619, 690, 691, 620), (620, 691, 692, 621), (621, 692, 693, 622), (622, 693, 694, 623), (623, 694, 695, 624), (624, 695, 696, 625), (625, 696, 697, 626), (629, 630, 698, 627), (594, 665, 699, 628), (314, 734, 768, 348), (349, 769, 767, 347), (345, 765, 766, 346), (344, 764, 765, 345), (343, 763, 764, 344), (342, 762, 763, 343), (341, 761, 762, 342), (340, 760, 761, 341), (339, 759, 760, 340), (338, 758, 759, 339), (337, 757, 758, 338), (336, 756, 757, 337), (335, 755, 756, 336), (334, 754, 755, 335), (333, 753, 754, 334), (332, 752, 753, 333), (331, 751, 752, 332), (330, 750, 751, 331), (329, 749, 750, 330), (328, 748, 749, 329), (327, 747, 748, 328), (326, 746, 747, 327), (325, 745, 746, 326), (324, 744, 745, 325), (323, 743, 744, 324), (322, 742, 743, 323), (321, 741, 742, 322), (320, 740, 741, 321), (319, 739, 740, 320), (318, 738, 739, 319), (317, 737, 738, 318), (316, 736, 737, 317), (315, 735, 736, 316), (347, 767, 735, 315), (313, 733, 734, 314), (312, 732, 733, 313), (311, 731, 732, 312), (310, 730, 731, 311), (309, 729, 730, 310), (308, 728, 729, 309), (307, 727, 728, 308), (306, 726, 727, 307), (305, 725, 726, 306), (304, 724, 725, 305), (303, 723, 724, 304), (302, 722, 723, 303), (301, 721, 722, 302), (300, 720, 721, 301), (299, 719, 720, 300), (298, 718, 719, 299), (297, 717, 718, 298), (296, 716, 717, 297), (295, 715, 716, 296), (294, 714, 715, 295), (293, 713, 714, 294), (292, 712, 713, 293), (291, 711, 712, 292), (290, 710, 711, 291), (289, 709, 710, 290), (288, 708, 709, 289), (287, 707, 708, 288), (286, 706, 707, 287), (285, 705, 706, 286), (284, 704, 705, 285), (283, 703, 704, 284), (280, 700, 703, 283), (282, 702, 700, 280), (348, 768, 701, 281), (346, 766, 702, 282), (281, 701, 769, 349)])
_uv = me_cube.uv_layers.new(name='UVMap')
_uv.uv.foreach_set('vector', [0.625, 0.7465, 0.875, 0.7465, 0.875, 0.75, 0.625, 0.75, 0.5938, 0.75, 0.625, 0.75, 0.625, 1.0, 0.5938, 1.0, 0.5938, 0.2418, 0.625, 0.2418, 0.625, 0.25, 0.5938, 0.25, 0.125, 0.7465, 0.375, 0.7465, 0.375, 0.75, 0.125, 0.75, 0.5938, 0.7465, 0.625, 0.7465, 0.625, 0.75, 0.5938, 0.75, 0.5938, 0.25, 0.625, 0.25, 0.625, 0.5, 0.5938, 0.5, 0.5938, 0.5, 0.625, 0.5, 0.625, 0.5082, 0.5938, 0.5082, 0.5938, 0.5082, 0.625, 0.5082, 0.625, 0.5158, 0.5938, 0.5158, 0.5938, 0.5158, 0.625, 0.5158, 0.625, 0.5233, 0.5938, 0.5233, 0.5938, 0.5233, 0.625, 0.5233, 0.625, 0.5309, 0.5937, 0.5309, 0.5937, 0.5309, 0.625, 0.5309, 0.625, 0.5385, 0.5937, 0.5385, 0.5937, 0.5385, 0.625, 0.5385, 0.625, 0.5461, 0.5937, 0.5461, 0.5937, 0.5461, 0.625, 0.5461, 0.625, 0.5536, 0.5938, 0.5536, 0.5938, 0.5536, 0.625, 0.5536, 0.625, 0.5612, 0.5938, 0.5612, 0.5938, 0.5612, 0.625, 0.5612, 0.625, 0.5688, 0.5937, 0.5688, 0.5937, 0.5688, 0.625, 0.5688, 0.625, 0.5764, 0.5937, 0.5764, 0.5937, 0.5764, 0.625, 0.5764, 0.625, 0.5839, 0.5937, 0.5839, 0.5937, 0.5839, 0.625, 0.5839, 0.625, 0.5915, 0.5937, 0.5915, 0.5937, 0.5915, 0.625, 0.5915, 0.625, 0.5991, 0.5937, 0.5991, 0.5937, 0.5991, 0.625, 0.5991, 0.625, 0.6067, 0.5937, 0.6067, 0.5937, 0.6067, 0.625, 0.6067, 0.625, 0.6142, 0.5937, 0.6142, 0.5937, 0.6142, 0.625, 0.6142, 0.625, 0.6218, 0.5937, 0.6218, 0.5937, 0.6218, 0.625, 0.6218, 0.625, 0.6294, 0.5937, 0.6294, 0.5937, 0.6294, 0.625, 0.6294, 0.625, 0.637, 0.5937, 0.637, 0.5937, 0.637, 0.625, 0.637, 0.625, 0.6445, 0.5938, 0.6445, 0.5938, 0.6445, 0.625, 0.6445, 0.625, 0.6521, 0.5937, 0.6521, 0.5937, 0.6521, 0.625, 0.6521, 0.625, 0.6597, 0.5937, 0.6597, 0.5937, 0.6597, 0.625, 0.6597, 0.625, 0.6673, 0.5937, 0.6673, 0.5937, 0.6673, 0.625, 0.6673, 0.625, 0.6749, 0.5937, 0.6749, 0.5937, 0.6749, 0.625, 0.6749, 0.625, 0.6824, 0.5937, 0.6824, 0.5937, 0.6824, 0.625, 0.6824, 0.625, 0.69, 0.5938, 0.69, 0.5938, 0.69, 0.625, 0.69, 0.625, 0.6976, 0.5938, 0.6976, 0.5938, 0.6976, 0.625, 0.6976, 0.625, 0.7052, 0.5938, 0.7052, 0.5938, 0.7052, 0.625, 0.7052, 0.625, 0.7127, 0.5938, 0.7127, 0.5938, 0.7127, 0.625, 0.7127, 0.625, 0.7203, 0.5938, 0.7203, 0.5938, 0.7203, 0.625, 0.7203, 0.625, 0.7279, 0.5938, 0.7279, 0.5938, 0.7279, 0.625, 0.7279, 0.625, 0.7355, 0.5938, 0.7355, 0.5938, 0.7355, 0.625, 0.7355, 0.625, 0.743, 0.5938, 0.743, 0.125, 0.5, 0.375, 0.5, 0.375, 0.5082, 0.125, 0.5082, 0.125, 0.5082, 0.375, 0.5082, 0.375, 0.5158, 0.125, 0.5158, 0.125, 0.5158, 0.375, 0.5158, 0.375, 0.5233, 0.125, 0.5233, 0.125, 0.5233, 0.375, 0.5233, 0.375, 0.5309, 0.125, 0.5309, 0.125, 0.5309, 0.375, 0.5309, 0.375, 0.5385, 0.125, 0.5385, 0.125, 0.5385, 0.375, 0.5385, 0.375, 0.5461, 0.125, 0.5461, 0.125, 0.5461, 0.375, 0.5461, 0.375, 0.5536, 0.125, 0.5536, 0.125, 0.5536, 0.375, 0.5536, 0.375, 0.5612, 0.125, 0.5612, 0.125, 0.5612, 0.375, 0.5612, 0.375, 0.5688, 0.125, 0.5688, 0.125, 0.5688, 0.375, 0.5688, 0.375, 0.5764, 0.125, 0.5764, 0.125, 0.5764, 0.375, 0.5764, 0.375, 0.5839, 0.125, 0.5839, 0.125, 0.5839, 0.375, 0.5839, 0.375, 0.5915, 0.125, 0.5915, 0.125, 0.5915, 0.375, 0.5915, 0.375, 0.5991, 0.125, 0.5991, 0.125, 0.5991, 0.375, 0.5991, 0.375, 0.6067, 0.125, 0.6067, 0.125, 0.6067, 0.375, 0.6067, 0.375, 0.6142, 0.125, 0.6142, 0.125, 0.6142, 0.375, 0.6142, 0.375, 0.6218, 0.125, 0.6218, 0.125, 0.6218, 0.375, 0.6218, 0.375, 0.6294, 0.125, 0.6294, 0.125, 0.6294, 0.375, 0.6294, 0.375, 0.637, 0.125, 0.637, 0.125, 0.637, 0.375, 0.637, 0.375, 0.6445, 0.125, 0.6445, 0.125, 0.6445, 0.375, 0.6445, 0.375, 0.6521, 0.125, 0.6521, 0.125, 0.6521, 0.375, 0.6521, 0.375, 0.6597, 0.125, 0.6597, 0.125, 0.6597, 0.375, 0.6597, 0.375, 0.6673, 0.125, 0.6673, 0.125, 0.6673, 0.375, 0.6673, 0.375, 0.6749, 0.125, 0.6749, 0.125, 0.6749, 0.375, 0.6749, 0.375, 0.6824, 0.125, 0.6824, 0.125, 0.6824, 0.375, 0.6824, 0.375, 0.69, 0.125, 0.69, 0.125, 0.69, 0.375, 0.69, 0.375, 0.6976, 0.125, 0.6976, 0.125, 0.6976, 0.375, 0.6976, 0.375, 0.7052, 0.125, 0.7052, 0.125, 0.7052, 0.375, 0.7052, 0.375, 0.7127, 0.125, 0.7127, 0.125, 0.7127, 0.375, 0.7127, 0.375, 0.7203, 0.125, 0.7203, 0.125, 0.7203, 0.375, 0.7203, 0.375, 0.7279, 0.125, 0.7279, 0.125, 0.7279, 0.375, 0.7279, 0.375, 0.7355, 0.125, 0.7355, 0.125, 0.7355, 0.375, 0.7355, 0.375, 0.743, 0.125, 0.743, 0.5938, 0.003483, 0.625, 0.003483, 0.625, 0.006966, 0.5938, 0.006966, 0.5938, 0.006966, 0.625, 0.006966, 0.625, 0.01454, 0.5938, 0.01454, 0.5938, 0.01454, 0.625, 0.01454, 0.625, 0.02212, 0.5938, 0.02212, 0.5938, 0.02212, 0.625, 0.02212, 0.625, 0.02969, 0.5937, 0.02969, 0.5937, 0.02969, 0.625, 0.02969, 0.625, 0.03727, 0.5937, 0.03727, 0.5937, 0.03727, 0.625, 0.03727, 0.625, 0.04484, 0.5937, 0.04484, 0.5937, 0.04484, 0.625, 0.04484, 0.625, 0.05242, 0.5938, 0.05242, 0.5938, 0.05242, 0.625, 0.05242, 0.625, 0.06, 0.5938, 0.06, 0.5938, 0.06, 0.625, 0.06, 0.625, 0.06757, 0.5937, 0.06757, 0.5937, 0.06757, 0.625, 0.06757, 0.625, 0.07515, 0.5937, 0.07515, 0.5937, 0.07515, 0.625, 0.07515, 0.625, 0.08272, 0.5937, 0.08272, 0.5937, 0.08272, 0.625, 0.08272, 0.625, 0.0903, 0.5937, 0.0903, 0.5937, 0.0903, 0.625, 0.0903, 0.625, 0.09787, 0.5937, 0.09787, 0.5937, 0.09787, 0.625, 0.09787, 0.625, 0.1055, 0.5937, 0.1055, 0.5937, 0.1055, 0.625, 0.1055, 0.625, 0.113, 0.5937, 0.113, 0.5937, 0.113, 0.625, 0.113, 0.625, 0.1206, 0.5937, 0.1206, 0.5937, 0.1206, 0.625, 0.1206, 0.625, 0.1282, 0.5938, 0.1282, 0.5938, 0.1282, 0.625, 0.1282, 0.625, 0.1358, 0.5937, 0.1358, 0.5937, 0.1358, 0.625, 0.1358, 0.625, 0.1433, 0.5938, 0.1433, 0.5938, 0.1433, 0.625, 0.1433, 0.625, 0.1509, 0.5937, 0.1509, 0.5937, 0.1509, 0.625, 0.1509, 0.625, 0.1585, 0.5938, 0.1585, 0.5938, 0.1585, 0.625, 0.1585, 0.625, 0.1661, 0.5937, 0.1661, 0.5937, 0.1661, 0.625, 0.1661, 0.625, 0.1736, 0.5938, 0.1736, 0.5938, 0.1736, 0.625, 0.1736, 0.625, 0.1812, 0.5938, 0.1812, 0.5938, 0.1812, 0.625, 0.1812, 0.625, 0.1888, 0.5938, 0.1888, 0.5938, 0.1888, 0.625, 0.1888, 0.625, 0.1964, 0.5937, 0.1964, 0.5937, 0.1964, 0.625, 0.1964, 0.625, 0.2039, 0.5937, 0.2039, 0.5937, 0.2039, 0.625, 0.2039, 0.625, 0.2115, 0.5938, 0.2115, 0.5938, 0.2115, 0.625, 0.2115, 0.625, 0.2191, 0.5938, 0.2191, 0.5938, 0.2191, 0.625, 0.2191, 0.625, 0.2267, 0.5938, 0.2267, 0.5938, 0.2267, 0.625, 0.2267, 0.625, 0.2342, 0.5938, 0.2342, 0.5938, 0.2342, 0.625, 0.2342, 0.625, 0.2418, 0.5938, 0.2418, 0.625, 0.5, 0.875, 0.5, 0.875, 0.5082, 0.625, 0.5082, 0.625, 0.5082, 0.875, 0.5082, 0.875, 0.5158, 0.625, 0.5158, 0.625, 0.5158, 0.875, 0.5158, 0.875, 0.5233, 0.625, 0.5233, 0.625, 0.5233, 0.875, 0.5233, 0.875, 0.5309, 0.625, 0.5309, 0.625, 0.5309, 0.875, 0.5309, 0.875, 0.5385, 0.625, 0.5385, 0.625, 0.5385, 0.875, 0.5385, 0.875, 0.5461, 0.625, 0.5461, 0.625, 0.5461, 0.875, 0.5461, 0.875, 0.5536, 0.625, 0.5536, 0.625, 0.5536, 0.875, 0.5536, 0.875, 0.5612, 0.625, 0.5612, 0.625, 0.5612, 0.875, 0.5612, 0.875, 0.5688, 0.625, 0.5688, 0.625, 0.5688, 0.875, 0.5688, 0.875, 0.5764, 0.625, 0.5764, 0.625, 0.5764, 0.875, 0.5764, 0.875, 0.5839, 0.625, 0.5839, 0.625, 0.5839, 0.875, 0.5839, 0.875, 0.5915, 0.625, 0.5915, 0.625, 0.5915, 0.875, 0.5915, 0.875, 0.5991, 0.625, 0.5991, 0.625, 0.5991, 0.875, 0.5991, 0.875, 0.6067, 0.625, 0.6067, 0.625, 0.6067, 0.875, 0.6067, 0.875, 0.6142, 0.625, 0.6142, 0.625, 0.6142, 0.875, 0.6142, 0.875, 0.6218, 0.625, 0.6218, 0.625, 0.6218, 0.875, 0.6218, 0.875, 0.6294, 0.625, 0.6294, 0.625, 0.6294, 0.875, 0.6294, 0.875, 0.637, 0.625, 0.637, 0.625, 0.637, 0.875, 0.637, 0.875, 0.6445, 0.625, 0.6445, 0.625, 0.6445, 0.875, 0.6445, 0.875, 0.6521, 0.625, 0.6521, 0.625, 0.6521, 0.875, 0.6521, 0.875, 0.6597, 0.625, 0.6597, 0.625, 0.6597, 0.875, 0.6597, 0.875, 0.6673, 0.625, 0.6673, 0.625, 0.6673, 0.875, 0.6673, 0.875, 0.6749, 0.625, 0.6749, 0.625, 0.6749, 0.875, 0.6749, 0.875, 0.6824, 0.625, 0.6824, 0.625, 0.6824, 0.875, 0.6824, 0.875, 0.69, 0.625, 0.69, 0.625, 0.69, 0.875, 0.69, 0.875, 0.6976, 0.625, 0.6976, 0.625, 0.6976, 0.875, 0.6976, 0.875, 0.7052, 0.625, 0.7052, 0.625, 0.7052, 0.875, 0.7052, 0.875, 0.7127, 0.625, 0.7127, 0.625, 0.7127, 0.875, 0.7127, 0.875, 0.7203, 0.625, 0.7203, 0.625, 0.7203, 0.875, 0.7203, 0.875, 0.7279, 0.625, 0.7279, 0.625, 0.7279, 0.875, 0.7279, 0.875, 0.7355, 0.625, 0.7355, 0.625, 0.7355, 0.875, 0.7355, 0.875, 0.743, 0.625, 0.743, 0.5937, 0.0, 0.625, 0.0, 0.625, 0.003483, 0.5938, 0.003483, 0.5938, 0.743, 0.625, 0.743, 0.625, 0.7465, 0.5938, 0.7465, 0.125, 0.743, 0.375, 0.743, 0.375, 0.7465, 0.125, 0.7465, 0.625, 0.743, 0.875, 0.743, 0.875, 0.7465, 0.625, 0.7465, 0.4688, 0.743, 0.5, 0.743, 0.5, 0.7465, 0.4688, 0.7465, 0.4688, 0.0, 0.5, 0.0, 0.5, 0.003483, 0.4688, 0.003483, 0.4688, 0.2342, 0.5, 0.2342, 0.5, 0.2418, 0.4687, 0.2418, 0.4688, 0.2267, 0.5, 0.2267, 0.5, 0.2342, 0.4688, 0.2342, 0.4687, 0.2191, 0.5, 0.2191, 0.5, 0.2267, 0.4688, 0.2267, 0.4687, 0.2115, 0.5, 0.2115, 0.5, 0.2191, 0.4687, 0.2191, 0.4688, 0.2039, 0.5, 0.2039, 0.5, 0.2115, 0.4687, 0.2115, 0.4688, 0.1964, 0.5, 0.1964, 0.5, 0.2039, 0.4688, 0.2039, 0.4687, 0.1888, 0.5, 0.1888, 0.5, 0.1964, 0.4688, 0.1964, 0.4687, 0.1812, 0.5, 0.1812, 0.5, 0.1888, 0.4687, 0.1888, 0.4688, 0.1736, 0.5, 0.1736, 0.5, 0.1812, 0.4687, 0.1812, 0.4687, 0.1661, 0.5, 0.1661, 0.5, 0.1736, 0.4688, 0.1736, 0.4688, 0.1585, 0.5, 0.1585, 0.5, 0.1661, 0.4687, 0.1661, 0.4688, 0.1509, 0.5, 0.1509, 0.5, 0.1585, 0.4688, 0.1585, 0.4687, 0.1433, 0.5, 0.1433, 0.5, 0.1509, 0.4688, 0.1509, 0.4687, 0.1358, 0.5, 0.1358, 0.5, 0.1433, 0.4687, 0.1433, 0.4687, 0.1282, 0.5, 0.1282, 0.5, 0.1358, 0.4687, 0.1358, 0.4687, 0.1206, 0.5, 0.1206, 0.5, 0.1282, 0.4687, 0.1282, 0.4687, 0.113, 0.5, 0.113, 0.5, 0.1206, 0.4687, 0.1206, 0.4687, 0.1055, 0.5, 0.1055, 0.5, 0.113, 0.4687, 0.113, 0.4687, 0.09787, 0.5, 0.09787, 0.5, 0.1055, 0.4687, 0.1055, 0.4687, 0.0903, 0.5, 0.0903, 0.5, 0.09787, 0.4687, 0.09787, 0.4687, 0.08272, 0.5, 0.08272, 0.5, 0.0903, 0.4687, 0.0903, 0.4687, 0.07515, 0.5, 0.07515, 0.5, 0.08272, 0.4687, 0.08272, 0.4687, 0.06757, 0.5, 0.06757, 0.5, 0.07515, 0.4687, 0.07515, 0.4687, 0.06, 0.5, 0.06, 0.5, 0.06757, 0.4687, 0.06757, 0.4687, 0.05242, 0.5, 0.05242, 0.5, 0.06, 0.4687, 0.06, 0.4687, 0.04484, 0.5, 0.04484, 0.5, 0.05242, 0.4687, 0.05242, 0.4688, 0.03727, 0.5, 0.03727, 0.5, 0.04484, 0.4687, 0.04484, 0.4688, 0.02969, 0.5, 0.02969, 0.5, 0.03727, 0.4688, 0.03727, 0.4688, 0.02212, 0.5, 0.02212, 0.5, 0.02969, 0.4688, 0.02969, 0.4687, 0.01454, 0.5, 0.01454, 0.5, 0.02212, 0.4688, 0.02212, 0.4688, 0.006966, 0.5, 0.006966, 0.5, 0.01454, 0.4687, 0.01454, 0.4688, 0.003483, 0.5, 0.003483, 0.5, 0.006966, 0.4688, 0.006966, 0.4688, 0.7355, 0.5, 0.7355, 0.5, 0.743, 0.4688, 0.743, 0.4688, 0.7279, 0.5, 0.7279, 0.5, 0.7355, 0.4688, 0.7355, 0.4688, 0.7203, 0.5, 0.7203, 0.5, 0.7279, 0.4688, 0.7279, 0.4687, 0.7127, 0.5, 0.7127, 0.5, 0.7203, 0.4688, 0.7203, 0.4687, 0.7052, 0.5, 0.7052, 0.5, 0.7127, 0.4687, 0.7127, 0.4688, 0.6976, 0.5, 0.6976, 0.5, 0.7052, 0.4687, 0.7052, 0.4688, 0.69, 0.5, 0.69, 0.5, 0.6976, 0.4688, 0.6976, 0.4687, 0.6824, 0.5, 0.6824, 0.5, 0.69, 0.4688, 0.69, 0.4688, 0.6749, 0.5, 0.6749, 0.5, 0.6824, 0.4687, 0.6824, 0.4687, 0.6673, 0.5, 0.6673, 0.5, 0.6749, 0.4688, 0.6749, 0.4688, 0.6597, 0.5, 0.6597, 0.5, 0.6673, 0.4687, 0.6673, 0.4687, 0.6521, 0.5, 0.6521, 0.5, 0.6597, 0.4688, 0.6597, 0.4687, 0.6445, 0.5, 0.6445, 0.5, 0.6521, 0.4687, 0.6521, 0.4687, 0.637, 0.5, 0.637, 0.5, 0.6445, 0.4687, 0.6445, 0.4687, 0.6294, 0.5, 0.6294, 0.5, 0.637, 0.4687, 0.637, 0.4688, 0.6218, 0.5, 0.6218, 0.5, 0.6294, 0.4687, 0.6294, 0.4688, 0.6142, 0.5, 0.6142, 0.5, 0.6218, 0.4688, 0.6218, 0.4687, 0.6067, 0.5, 0.6067, 0.5, 0.6142, 0.4688, 0.6142, 0.4687, 0.5991, 0.5, 0.5991, 0.5, 0.6067, 0.4687, 0.6067, 0.4687, 0.5915, 0.5, 0.5915, 0.5, 0.5991, 0.4687, 0.5991, 0.4688, 0.5839, 0.5, 0.5839, 0.5, 0.5915, 0.4687, 0.5915, 0.4687, 0.5764, 0.5, 0.5764, 0.5, 0.5839, 0.4688, 0.5839, 0.4687, 0.5688, 0.5, 0.5688, 0.5, 0.5764, 0.4687, 0.5764, 0.4688, 0.5612, 0.5, 0.5612, 0.5, 0.5688, 0.4687, 0.5688, 0.4688, 0.5536, 0.5, 0.5536, 0.5, 0.5612, 0.4688, 0.5612, 0.4687, 0.5461, 0.5, 0.5461, 0.5, 0.5536, 0.4688, 0.5536, 0.4687, 0.5385, 0.5, 0.5385, 0.5, 0.5461, 0.4687, 0.5461, 0.4688, 0.5309, 0.5, 0.5309, 0.5, 0.5385, 0.4687, 0.5385, 0.4688, 0.5233, 0.5, 0.5233, 0.5, 0.5309, 0.4688, 0.5309, 0.4688, 0.5158, 0.5, 0.5158, 0.5, 0.5233, 0.4688, 0.5233, 0.4688, 0.5082, 0.5, 0.5082, 0.5, 0.5158, 0.4688, 0.5158, 0.4687, 0.5, 0.5, 0.5, 0.5, 0.5082, 0.4688, 0.5082, 0.4687, 0.25, 0.5, 0.25, 0.5, 0.5, 0.4687, 0.5, 0.4688, 0.7465, 0.5, 0.7465, 0.5, 0.75, 0.4688, 0.75, 0.4687, 0.2418, 0.5, 0.2418, 0.5, 0.25, 0.4687, 0.25, 0.4688, 0.75, 0.5, 0.75, 0.5, 1.0, 0.4688, 1.0, 0.5469, 0.743, 0.5625, 0.743, 0.5625, 0.7465, 0.5469, 0.7465, 0.5469, 0.0, 0.5625, 0.0, 0.5625, 0.003483, 0.5469, 0.003483, 0.5469, 0.2342, 0.5625, 0.2342, 0.5625, 0.2418, 0.5469, 0.2418, 0.5469, 0.2267, 0.5625, 0.2267, 0.5625, 0.2342, 0.5469, 0.2342, 0.5469, 0.2191, 0.5625, 0.2191, 0.5625, 0.2267, 0.5469, 0.2267, 0.5469, 0.2115, 0.5625, 0.2115, 0.5625, 0.2191, 0.5469, 0.2191, 0.5469, 0.2039, 0.5625, 0.2039, 0.5625, 0.2115, 0.5469, 0.2115, 0.5469, 0.1964, 0.5625, 0.1964, 0.5625, 0.2039, 0.5469, 0.2039, 0.5469, 0.1888, 0.5625, 0.1888, 0.5625, 0.1964, 0.5469, 0.1964, 0.5469, 0.1812, 0.5625, 0.1812, 0.5625, 0.1888, 0.5469, 0.1888, 0.5469, 0.1736, 0.5625, 0.1736, 0.5625, 0.1812, 0.5469, 0.1812, 0.5469, 0.1661, 0.5625, 0.1661, 0.5625, 0.1736, 0.5469, 0.1736, 0.5469, 0.1585, 0.5625, 0.1585, 0.5625, 0.1661, 0.5469, 0.1661, 0.5469, 0.1509, 0.5625, 0.1509, 0.5625, 0.1585, 0.5469, 0.1585, 0.5469, 0.1433, 0.5625, 0.1433, 0.5625, 0.1509, 0.5469, 0.1509, 0.5469, 0.1358, 0.5625, 0.1358, 0.5625, 0.1433, 0.5469, 0.1433, 0.5469, 0.1282, 0.5625, 0.1282, 0.5625, 0.1358, 0.5469, 0.1358, 0.5469, 0.1206, 0.5625, 0.1206, 0.5625, 0.1282, 0.5469, 0.1282, 0.5469, 0.113, 0.5625, 0.113, 0.5625, 0.1206, 0.5469, 0.1206, 0.5469, 0.1055, 0.5625, 0.1055, 0.5625, 0.113, 0.5469, 0.113, 0.5469, 0.09787, 0.5625, 0.09787, 0.5625, 0.1055, 0.5469, 0.1055, 0.5469, 0.0903, 0.5625, 0.0903, 0.5625, 0.09787, 0.5469, 0.09787, 0.5469, 0.08272, 0.5625, 0.08272, 0.5625, 0.0903, 0.5469, 0.0903, 0.5469, 0.07515, 0.5625, 0.07515, 0.5625, 0.08272, 0.5469, 0.08272, 0.5469, 0.06757, 0.5625, 0.06757, 0.5625, 0.07515, 0.5469, 0.07515, 0.5469, 0.06, 0.5625, 0.06, 0.5625, 0.06757, 0.5469, 0.06757, 0.5469, 0.05242, 0.5625, 0.05242, 0.5625, 0.06, 0.5469, 0.06, 0.5469, 0.04484, 0.5625, 0.04484, 0.5625, 0.05242, 0.5469, 0.05242, 0.5469, 0.03727, 0.5625, 0.03727, 0.5625, 0.04484, 0.5469, 0.04484, 0.5469, 0.02969, 0.5625, 0.02969, 0.5625, 0.03727, 0.5469, 0.03727, 0.5469, 0.02212, 0.5625, 0.02212, 0.5625, 0.02969, 0.5469, 0.02969, 0.5469, 0.01454, 0.5625, 0.01454, 0.5625, 0.02212, 0.5469, 0.02212, 0.5469, 0.006966, 0.5625, 0.006966, 0.5625, 0.01454, 0.5469, 0.01454, 0.5469, 0.003483, 0.5625, 0.003483, 0.5625, 0.006966, 0.5469, 0.006966, 0.5469, 0.7355, 0.5625, 0.7355, 0.5625, 0.743, 0.5469, 0.743, 0.5469, 0.7279, 0.5625, 0.7279, 0.5625, 0.7355, 0.5469, 0.7355, 0.5469, 0.7203, 0.5625, 0.7203, 0.5625, 0.7279, 0.5469, 0.7279, 0.5469, 0.7127, 0.5625, 0.7127, 0.5625, 0.7203, 0.5469, 0.7203, 0.5469, 0.7052, 0.5625, 0.7052, 0.5625, 0.7127, 0.5469, 0.7127, 0.5469, 0.6976, 0.5625, 0.6976, 0.5625, 0.7052, 0.5469, 0.7052, 0.5469, 0.69, 0.5625, 0.69, 0.5625, 0.6976, 0.5469, 0.6976, 0.5469, 0.6824, 0.5625, 0.6824, 0.5625, 0.69, 0.5469, 0.69, 0.5469, 0.6749, 0.5625, 0.6749, 0.5625, 0.6824, 0.5469, 0.6824, 0.5469, 0.6673, 0.5625, 0.6673, 0.5625, 0.6749, 0.5469, 0.6749, 0.5469, 0.6597, 0.5625, 0.6597, 0.5625, 0.6673, 0.5469, 0.6673, 0.5469, 0.6521, 0.5625, 0.6521, 0.5625, 0.6597, 0.5469, 0.6597, 0.5469, 0.6445, 0.5625, 0.6445, 0.5625, 0.6521, 0.5469, 0.6521, 0.5469, 0.637, 0.5625, 0.637, 0.5625, 0.6445, 0.5469, 0.6445, 0.5469, 0.6294, 0.5625, 0.6294, 0.5625, 0.637, 0.5469, 0.637, 0.5469, 0.6218, 0.5625, 0.6218, 0.5625, 0.6294, 0.5469, 0.6294, 0.5469, 0.6142, 0.5625, 0.6142, 0.5625, 0.6218, 0.5469, 0.6218, 0.5469, 0.6067, 0.5625, 0.6067, 0.5625, 0.6142, 0.5469, 0.6142, 0.5469, 0.5991, 0.5625, 0.5991, 0.5625, 0.6067, 0.5469, 0.6067, 0.5469, 0.5915, 0.5625, 0.5915, 0.5625, 0.5991, 0.5469, 0.5991, 0.5469, 0.5839, 0.5625, 0.5839, 0.5625, 0.5915, 0.5469, 0.5915, 0.5469, 0.5764, 0.5625, 0.5764, 0.5625, 0.5839, 0.5469, 0.5839, 0.5469, 0.5688, 0.5625, 0.5688, 0.5625, 0.5764, 0.5469, 0.5764, 0.5469, 0.5612, 0.5625, 0.5612, 0.5625, 0.5688, 0.5469, 0.5688, 0.5469, 0.5536, 0.5625, 0.5536, 0.5625, 0.5612, 0.5469, 0.5612, 0.5469, 0.5461, 0.5625, 0.5461, 0.5625, 0.5536, 0.5469, 0.5536, 0.5469, 0.5385, 0.5625, 0.5385, 0.5625, 0.5461, 0.5469, 0.5461, 0.5469, 0.5309, 0.5625, 0.5309, 0.5625, 0.5385, 0.5469, 0.5385, 0.5469, 0.5233, 0.5625, 0.5233, 0.5625, 0.5309, 0.5469, 0.5309, 0.5469, 0.5158, 0.5625, 0.5158, 0.5625, 0.5233, 0.5469, 0.5233, 0.5469, 0.5082, 0.5625, 0.5082, 0.5625, 0.5158, 0.5469, 0.5158, 0.5469, 0.5, 0.5625, 0.5, 0.5625, 0.5082, 0.5469, 0.5082, 0.5469, 0.25, 0.5625, 0.25, 0.5625, 0.5, 0.5469, 0.5, 0.5469, 0.7465, 0.5625, 0.7465, 0.5625, 0.75, 0.5469, 0.75, 0.5469, 0.2418, 0.5625, 0.2418, 0.5625, 0.25, 0.5469, 0.25, 0.5469, 0.75, 0.5625, 0.75, 0.5625, 1.0, 0.5469, 1.0, 0.4062, 0.75, 0.4375, 0.75, 0.4375, 1.0, 0.4062, 1.0, 0.4062, 0.2418, 0.4375, 0.2418, 0.4375, 0.25, 0.4062, 0.25, 0.4062, 0.7465, 0.4375, 0.7465, 0.4375, 0.75, 0.4062, 0.75, 0.4062, 0.25, 0.4375, 0.25, 0.4375, 0.5, 0.4062, 0.5, 0.4062, 0.5, 0.4375, 0.5, 0.4375, 0.5082, 0.4062, 0.5082, 0.4062, 0.5082, 0.4375, 0.5082, 0.4375, 0.5158, 0.4062, 0.5158, 0.4062, 0.5158, 0.4375, 0.5158, 0.4375, 0.5233, 0.4062, 0.5233, 0.4062, 0.5233, 0.4375, 0.5233, 0.4375, 0.5309, 0.4062, 0.5309, 0.4062, 0.5309, 0.4375, 0.5309, 0.4375, 0.5385, 0.4062, 0.5385, 0.4062, 0.5385, 0.4375, 0.5385, 0.4375, 0.5461, 0.4062, 0.5461, 0.4062, 0.5461, 0.4375, 0.5461, 0.4375, 0.5536, 0.4062, 0.5536, 0.4062, 0.5536, 0.4375, 0.5536, 0.4375, 0.5612, 0.4062, 0.5612, 0.4062, 0.5612, 0.4375, 0.5612, 0.4375, 0.5688, 0.4062, 0.5688, 0.4062, 0.5688, 0.4375, 0.5688, 0.4375, 0.5764, 0.4062, 0.5764, 0.4062, 0.5764, 0.4375, 0.5764, 0.4375, 0.5839, 0.4062, 0.5839, 0.4062, 0.5839, 0.4375, 0.5839, 0.4375, 0.5915, 0.4062, 0.5915, 0.4062, 0.5915, 0.4375, 0.5915, 0.4375, 0.5991, 0.4062, 0.5991, 0.4062, 0.5991, 0.4375, 0.5991, 0.4375, 0.6067, 0.4062, 0.6067, 0.4062, 0.6067, 0.4375, 0.6067, 0.4375, 0.6142, 0.4062, 0.6142, 0.4062, 0.6142, 0.4375, 0.6142, 0.4375, 0.6218, 0.4062, 0.6218, 0.4062, 0.6218, 0.4375, 0.6218, 0.4375, 0.6294, 0.4062, 0.6294, 0.4062, 0.6294, 0.4375, 0.6294, 0.4375, 0.637, 0.4062, 0.637, 0.4062, 0.637, 0.4375, 0.637, 0.4375, 0.6445, 0.4062, 0.6445, 0.4062, 0.6445, 0.4375, 0.6445, 0.4375, 0.6521, 0.4062, 0.6521, 0.4062, 0.6521, 0.4375, 0.6521, 0.4375, 0.6597, 0.4063, 0.6597, 0.4063, 0.6597, 0.4375, 0.6597, 0.4375, 0.6673, 0.4062, 0.6673, 0.4062, 0.6673, 0.4375, 0.6673, 0.4375, 0.6749, 0.4063, 0.6749, 0.4063, 0.6749, 0.4375, 0.6749, 0.4375, 0.6824, 0.4062, 0.6824, 0.4062, 0.6824, 0.4375, 0.6824, 0.4375, 0.69, 0.4062, 0.69, 0.4062, 0.69, 0.4375, 0.69, 0.4375, 0.6976, 0.4062, 0.6976, 0.4062, 0.6976, 0.4375, 0.6976, 0.4375, 0.7052, 0.4062, 0.7052, 0.4062, 0.7052, 0.4375, 0.7052, 0.4375, 0.7127, 0.4062, 0.7127, 0.4062, 0.7127, 0.4375, 0.7127, 0.4375, 0.7203, 0.4062, 0.7203, 0.4062, 0.7203, 0.4375, 0.7203, 0.4375, 0.7279, 0.4062, 0.7279, 0.4062, 0.7279, 0.4375, 0.7279, 0.4375, 0.7355, 0.4062, 0.7355, 0.4062, 0.7355, 0.4375, 0.7355, 0.4375, 0.743, 0.4062, 0.743, 0.4062, 0.003483, 0.4375, 0.003483, 0.4375, 0.006966, 0.4062, 0.006966, 0.4062, 0.006966, 0.4375, 0.006966, 0.4375, 0.01454, 0.4063, 0.01454, 0.4063, 0.01454, 0.4375, 0.01454, 0.4375, 0.02212, 0.4062, 0.02212, 0.4062, 0.02212, 0.4375, 0.02212, 0.4375, 0.02969, 0.4063, 0.02969, 0.4063, 0.02969, 0.4375, 0.02969, 0.4375, 0.03727, 0.4062, 0.03727, 0.4062, 0.03727, 0.4375, 0.03727, 0.4375, 0.04484, 0.4062, 0.04484, 0.4062, 0.04484, 0.4375, 0.04484, 0.4375, 0.05242, 0.4062, 0.05242, 0.4062, 0.05242, 0.4375, 0.05242, 0.4375, 0.06, 0.4062, 0.06, 0.4062, 0.06, 0.4375, 0.06, 0.4375, 0.06757, 0.4062, 0.06757, 0.4062, 0.06757, 0.4375, 0.06757, 0.4375, 0.07515, 0.4062, 0.07515, 0.4062, 0.07515, 0.4375, 0.07515, 0.4375, 0.08272, 0.4062, 0.08272, 0.4062, 0.08272, 0.4375, 0.08272, 0.4375, 0.0903, 0.4062, 0.0903, 0.4062, 0.0903, 0.4375, 0.0903, 0.4375, 0.09787, 0.4062, 0.09787, 0.4062, 0.09787, 0.4375, 0.09787, 0.4375, 0.1055, 0.4062, 0.1055, 0.4062, 0.1055, 0.4375, 0.1055, 0.4375, 0.113, 0.4062, 0.113, 0.4062, 0.113, 0.4375, 0.113, 0.4375, 0.1206, 0.4062, 0.1206, 0.4062, 0.1206, 0.4375, 0.1206, 0.4375, 0.1282, 0.4062, 0.1282, 0.4062, 0.1282, 0.4375, 0.1282, 0.4375, 0.1358, 0.4062, 0.1358, 0.4062, 0.1358, 0.4375, 0.1358, 0.4375, 0.1433, 0.4062, 0.1433, 0.4062, 0.1433, 0.4375, 0.1433, 0.4375, 0.1509, 0.4062, 0.1509, 0.4062, 0.1509, 0.4375, 0.1509, 0.4375, 0.1585, 0.4062, 0.1585, 0.4062, 0.1585, 0.4375, 0.1585, 0.4375, 0.1661, 0.4062, 0.1661, 0.4062, 0.1661, 0.4375, 0.1661, 0.4375, 0.1736, 0.4062, 0.1736, 0.4062, 0.1736, 0.4375, 0.1736, 0.4375, 0.1812, 0.4062, 0.1812, 0.4062, 0.1812, 0.4375, 0.1812, 0.4375, 0.1888, 0.4063, 0.1888, 0.4063, 0.1888, 0.4375, 0.1888, 0.4375, 0.1964, 0.4062, 0.1964, 0.4062, 0.1964, 0.4375, 0.1964, 0.4375, 0.2039, 0.4063, 0.2039, 0.4063, 0.2039, 0.4375, 0.2039, 0.4375, 0.2115, 0.4062, 0.2115, 0.4062, 0.2115, 0.4375, 0.2115, 0.4375, 0.2191, 0.4062, 0.2191, 0.4062, 0.2191, 0.4375, 0.2191, 0.4375, 0.2267, 0.4062, 0.2267, 0.4062, 0.2267, 0.4375, 0.2267, 0.4375, 0.2342, 0.4062, 0.2342, 0.4062, 0.2342, 0.4375, 0.2342, 0.4375, 0.2418, 0.4062, 0.2418, 0.4062, 0.0, 0.4375, 0.0, 0.4375, 0.003483, 0.4062, 0.003483, 0.4062, 0.743, 0.4375, 0.743, 0.4375, 0.7465, 0.4062, 0.7465, 0.5625, 0.743, 0.5938, 0.743, 0.5938, 0.7465, 0.5625, 0.7465, 0.5625, 0.0, 0.5937, 0.0, 0.5938, 0.003483, 0.5625, 0.003483, 0.5625, 0.2342, 0.5938, 0.2342, 0.5938, 0.2418, 0.5625, 0.2418, 0.5625, 0.2267, 0.5938, 0.2267, 0.5938, 0.2342, 0.5625, 0.2342, 0.5625, 0.2191, 0.5938, 0.2191, 0.5938, 0.2267, 0.5625, 0.2267, 0.5625, 0.2115, 0.5938, 0.2115, 0.5938, 0.2191, 0.5625, 0.2191, 0.5625, 0.2039, 0.5937, 0.2039, 0.5938, 0.2115, 0.5625, 0.2115, 0.5625, 0.1964, 0.5937, 0.1964, 0.5937, 0.2039, 0.5625, 0.2039, 0.5625, 0.1888, 0.5938, 0.1888, 0.5937, 0.1964, 0.5625, 0.1964, 0.5625, 0.1812, 0.5938, 0.1812, 0.5938, 0.1888, 0.5625, 0.1888, 0.5625, 0.1736, 0.5938, 0.1736, 0.5938, 0.1812, 0.5625, 0.1812, 0.5625, 0.1661, 0.5937, 0.1661, 0.5938, 0.1736, 0.5625, 0.1736, 0.5625, 0.1585, 0.5938, 0.1585, 0.5937, 0.1661, 0.5625, 0.1661, 0.5625, 0.1509, 0.5937, 0.1509, 0.5938, 0.1585, 0.5625, 0.1585, 0.5625, 0.1433, 0.5938, 0.1433, 0.5937, 0.1509, 0.5625, 0.1509, 0.5625, 0.1358, 0.5937, 0.1358, 0.5938, 0.1433, 0.5625, 0.1433, 0.5625, 0.1282, 0.5938, 0.1282, 0.5937, 0.1358, 0.5625, 0.1358, 0.5625, 0.1206, 0.5937, 0.1206, 0.5938, 0.1282, 0.5625, 0.1282, 0.5625, 0.113, 0.5937, 0.113, 0.5937, 0.1206, 0.5625, 0.1206, 0.5625, 0.1055, 0.5937, 0.1055, 0.5937, 0.113, 0.5625, 0.113, 0.5625, 0.09787, 0.5937, 0.09787, 0.5937, 0.1055, 0.5625, 0.1055, 0.5625, 0.0903, 0.5937, 0.0903, 0.5937, 0.09787, 0.5625, 0.09787, 0.5625, 0.08272, 0.5937, 0.08272, 0.5937, 0.0903, 0.5625, 0.0903, 0.5625, 0.07515, 0.5937, 0.07515, 0.5937, 0.08272, 0.5625, 0.08272, 0.5625, 0.06757, 0.5937, 0.06757, 0.5937, 0.07515, 0.5625, 0.07515, 0.5625, 0.06, 0.5938, 0.06, 0.5937, 0.06757, 0.5625, 0.06757, 0.5625, 0.05242, 0.5938, 0.05242, 0.5938, 0.06, 0.5625, 0.06, 0.5625, 0.04484, 0.5937, 0.04484, 0.5938, 0.05242, 0.5625, 0.05242, 0.5625, 0.03727, 0.5937, 0.03727, 0.5937, 0.04484, 0.5625, 0.04484, 0.5625, 0.02969, 0.5937, 0.02969, 0.5937, 0.03727, 0.5625, 0.03727, 0.5625, 0.02212, 0.5938, 0.02212, 0.5937, 0.02969, 0.5625, 0.02969, 0.5625, 0.01454, 0.5938, 0.01454, 0.5938, 0.02212, 0.5625, 0.02212, 0.5625, 0.006966, 0.5938, 0.006966, 0.5938, 0.01454, 0.5625, 0.01454, 0.5625, 0.003483, 0.5938, 0.003483, 0.5938, 0.006966, 0.5625, 0.006966, 0.5625, 0.7355, 0.5938, 0.7355, 0.5938, 0.743, 0.5625, 0.743, 0.5625, 0.7279, 0.5938, 0.7279, 0.5938, 0.7355, 0.5625, 0.7355, 0.5625, 0.7203, 0.5938, 0.7203, 0.5938, 0.7279, 0.5625, 0.7279, 0.5625, 0.7127, 0.5938, 0.7127, 0.5938, 0.7203, 0.5625, 0.7203, 0.5625, 0.7052, 0.5938, 0.7052, 0.5938, 0.7127, 0.5625, 0.7127, 0.5625, 0.6976, 0.5938, 0.6976, 0.5938, 0.7052, 0.5625, 0.7052, 0.5625, 0.69, 0.5938, 0.69, 0.5938, 0.6976, 0.5625, 0.6976, 0.5625, 0.6824, 0.5937, 0.6824, 0.5938, 0.69, 0.5625, 0.69, 0.5625, 0.6749, 0.5937, 0.6749, 0.5937, 0.6824, 0.5625, 0.6824, 0.5625, 0.6673, 0.5937, 0.6673, 0.5937, 0.6749, 0.5625, 0.6749, 0.5625, 0.6597, 0.5937, 0.6597, 0.5937, 0.6673, 0.5625, 0.6673, 0.5625, 0.6521, 0.5937, 0.6521, 0.5937, 0.6597, 0.5625, 0.6597, 0.5625, 0.6445, 0.5938, 0.6445, 0.5937, 0.6521, 0.5625, 0.6521, 0.5625, 0.637, 0.5937, 0.637, 0.5938, 0.6445, 0.5625, 0.6445, 0.5625, 0.6294, 0.5937, 0.6294, 0.5937, 0.637, 0.5625, 0.637, 0.5625, 0.6218, 0.5937, 0.6218, 0.5937, 0.6294, 0.5625, 0.6294, 0.5625, 0.6142, 0.5937, 0.6142, 0.5937, 0.6218, 0.5625, 0.6218, 0.5625, 0.6067, 0.5937, 0.6067, 0.5937, 0.6142, 0.5625, 0.6142, 0.5625, 0.5991, 0.5937, 0.5991, 0.5937, 0.6067, 0.5625, 0.6067, 0.5625, 0.5915, 0.5937, 0.5915, 0.5937, 0.5991, 0.5625, 0.5991, 0.5625, 0.5839, 0.5937, 0.5839, 0.5937, 0.5915, 0.5625, 0.5915, 0.5625, 0.5764, 0.5937, 0.5764, 0.5937, 0.5839, 0.5625, 0.5839, 0.5625, 0.5688, 0.5937, 0.5688, 0.5937, 0.5764, 0.5625, 0.5764, 0.5625, 0.5612, 0.5938, 0.5612, 0.5937, 0.5688, 0.5625, 0.5688, 0.5625, 0.5536, 0.5938, 0.5536, 0.5938, 0.5612, 0.5625, 0.5612, 0.5625, 0.5461, 0.5937, 0.5461, 0.5938, 0.5536, 0.5625, 0.5536, 0.5625, 0.5385, 0.5937, 0.5385, 0.5937, 0.5461, 0.5625, 0.5461, 0.5625, 0.5309, 0.5937, 0.5309, 0.5937, 0.5385, 0.5625, 0.5385, 0.5625, 0.5233, 0.5938, 0.5233, 0.5937, 0.5309, 0.5625, 0.5309, 0.5625, 0.5158, 0.5938, 0.5158, 0.5938, 0.5233, 0.5625, 0.5233, 0.5625, 0.5082, 0.5938, 0.5082, 0.5938, 0.5158, 0.5625, 0.5158, 0.5625, 0.5, 0.5938, 0.5, 0.5938, 0.5082, 0.5625, 0.5082, 0.5625, 0.25, 0.5938, 0.25, 0.5938, 0.5, 0.5625, 0.5, 0.5625, 0.7465, 0.5938, 0.7465, 0.5938, 0.75, 0.5625, 0.75, 0.5625, 0.2418, 0.5938, 0.2418, 0.5938, 0.25, 0.5625, 0.25, 0.5625, 0.75, 0.5938, 0.75, 0.5938, 1.0, 0.5625, 1.0, 0.375, 0.743, 0.4062, 0.743, 0.4062, 0.7465, 0.375, 0.7465, 0.375, 0.0, 0.4062, 0.0, 0.4062, 0.003483, 0.375, 0.003483, 0.375, 0.2342, 0.4062, 0.2342, 0.4062, 0.2418, 0.375, 0.2418, 0.375, 0.2267, 0.4062, 0.2267, 0.4062, 0.2342, 0.375, 0.2342, 0.375, 0.2191, 0.4062, 0.2191, 0.4062, 0.2267, 0.375, 0.2267, 0.375, 0.2115, 0.4062, 0.2115, 0.4062, 0.2191, 0.375, 0.2191, 0.375, 0.2039, 0.4063, 0.2039, 0.4062, 0.2115, 0.375, 0.2115, 0.375, 0.1964, 0.4062, 0.1964, 0.4063, 0.2039, 0.375, 0.2039, 0.375, 0.1888, 0.4063, 0.1888, 0.4062, 0.1964, 0.375, 0.1964, 0.375, 0.1812, 0.4062, 0.1812, 0.4063, 0.1888, 0.375, 0.1888, 0.375, 0.1736, 0.4062, 0.1736, 0.4062, 0.1812, 0.375, 0.1812, 0.375, 0.1661, 0.4062, 0.1661, 0.4062, 0.1736, 0.375, 0.1736, 0.375, 0.1585, 0.4062, 0.1585, 0.4062, 0.1661, 0.375, 0.1661, 0.375, 0.1509, 0.4062, 0.1509, 0.4062, 0.1585, 0.375, 0.1585, 0.375, 0.1433, 0.4062, 0.1433, 0.4062, 0.1509, 0.375, 0.1509, 0.375, 0.1358, 0.4062, 0.1358, 0.4062, 0.1433, 0.375, 0.1433, 0.375, 0.1282, 0.4062, 0.1282, 0.4062, 0.1358, 0.375, 0.1358, 0.375, 0.1206, 0.4062, 0.1206, 0.4062, 0.1282, 0.375, 0.1282, 0.375, 0.113, 0.4062, 0.113, 0.4062, 0.1206, 0.375, 0.1206, 0.375, 0.1055, 0.4062, 0.1055, 0.4062, 0.113, 0.375, 0.113, 0.375, 0.09787, 0.4062, 0.09787, 0.4062, 0.1055, 0.375, 0.1055, 0.375, 0.0903, 0.4062, 0.0903, 0.4062, 0.09787, 0.375, 0.09787, 0.375, 0.08272, 0.4062, 0.08272, 0.4062, 0.0903, 0.375, 0.0903, 0.375, 0.07515, 0.4062, 0.07515, 0.4062, 0.08272, 0.375, 0.08272, 0.375, 0.06757, 0.4062, 0.06757, 0.4062, 0.07515, 0.375, 0.07515, 0.375, 0.06, 0.4062, 0.06, 0.4062, 0.06757, 0.375, 0.06757, 0.375, 0.05242, 0.4062, 0.05242, 0.4062, 0.06, 0.375, 0.06, 0.375, 0.04484, 0.4062, 0.04484, 0.4062, 0.05242, 0.375, 0.05242, 0.375, 0.03727, 0.4062, 0.03727, 0.4062, 0.04484, 0.375, 0.04484, 0.375, 0.02969, 0.4063, 0.02969, 0.4062, 0.03727, 0.375, 0.03727, 0.375, 0.02212, 0.4062, 0.02212, 0.4063, 0.02969, 0.375, 0.02969, 0.375, 0.01454, 0.4063, 0.01454, 0.4062, 0.02212, 0.375, 0.02212, 0.375, 0.006966, 0.4062, 0.006966, 0.4063, 0.01454, 0.375, 0.01454, 0.375, 0.003483, 0.4062, 0.003483, 0.4062, 0.006966, 0.375, 0.006966, 0.375, 0.7355, 0.4062, 0.7355, 0.4062, 0.743, 0.375, 0.743, 0.375, 0.7279, 0.4062, 0.7279, 0.4062, 0.7355, 0.375, 0.7355, 0.375, 0.7203, 0.4062, 0.7203, 0.4062, 0.7279, 0.375, 0.7279, 0.375, 0.7127, 0.4062, 0.7127, 0.4062, 0.7203, 0.375, 0.7203, 0.375, 0.7052, 0.4062, 0.7052, 0.4062, 0.7127, 0.375, 0.7127, 0.375, 0.6976, 0.4062, 0.6976, 0.4062, 0.7052, 0.375, 0.7052, 0.375, 0.69, 0.4062, 0.69, 0.4062, 0.6976, 0.375, 0.6976, 0.375, 0.6824, 0.4062, 0.6824, 0.4062, 0.69, 0.375, 0.69, 0.375, 0.6749, 0.4063, 0.6749, 0.4062, 0.6824, 0.375, 0.6824, 0.375, 0.6673, 0.4062, 0.6673, 0.4063, 0.6749, 0.375, 0.6749, 0.375, 0.6597, 0.4063, 0.6597, 0.4062, 0.6673, 0.375, 0.6673, 0.375, 0.6521, 0.4062, 0.6521, 0.4063, 0.6597, 0.375, 0.6597, 0.375, 0.6445, 0.4062, 0.6445, 0.4062, 0.6521, 0.375, 0.6521, 0.375, 0.637, 0.4062, 0.637, 0.4062, 0.6445, 0.375, 0.6445, 0.375, 0.6294, 0.4062, 0.6294, 0.4062, 0.637, 0.375, 0.637, 0.375, 0.6218, 0.4062, 0.6218, 0.4062, 0.6294, 0.375, 0.6294, 0.375, 0.6142, 0.4062, 0.6142, 0.4062, 0.6218, 0.375, 0.6218, 0.375, 0.6067, 0.4062, 0.6067, 0.4062, 0.6142, 0.375, 0.6142, 0.375, 0.5991, 0.4062, 0.5991, 0.4062, 0.6067, 0.375, 0.6067, 0.375, 0.5915, 0.4062, 0.5915, 0.4062, 0.5991, 0.375, 0.5991, 0.375, 0.5839, 0.4062, 0.5839, 0.4062, 0.5915, 0.375, 0.5915, 0.375, 0.5764, 0.4062, 0.5764, 0.4062, 0.5839, 0.375, 0.5839, 0.375, 0.5688, 0.4062, 0.5688, 0.4062, 0.5764, 0.375, 0.5764, 0.375, 0.5612, 0.4062, 0.5612, 0.4062, 0.5688, 0.375, 0.5688, 0.375, 0.5536, 0.4062, 0.5536, 0.4062, 0.5612, 0.375, 0.5612, 0.375, 0.5461, 0.4062, 0.5461, 0.4062, 0.5536, 0.375, 0.5536, 0.375, 0.5385, 0.4062, 0.5385, 0.4062, 0.5461, 0.375, 0.5461, 0.375, 0.5309, 0.4062, 0.5309, 0.4062, 0.5385, 0.375, 0.5385, 0.375, 0.5233, 0.4062, 0.5233, 0.4062, 0.5309, 0.375, 0.5309, 0.375, 0.5158, 0.4062, 0.5158, 0.4062, 0.5233, 0.375, 0.5233, 0.375, 0.5082, 0.4062, 0.5082, 0.4062, 0.5158, 0.375, 0.5158, 0.375, 0.5, 0.4062, 0.5, 0.4062, 0.5082, 0.375, 0.5082, 0.375, 0.25, 0.4062, 0.25, 0.4062, 0.5, 0.375, 0.5, 0.375, 0.7465, 0.4062, 0.7465, 0.4062, 0.75, 0.375, 0.75, 0.375, 0.2418, 0.4062, 0.2418, 0.4062, 0.25, 0.375, 0.25, 0.375, 0.75, 0.4062, 0.75, 0.4062, 1.0, 0.375, 1.0, 0.4531, 0.75, 0.4688, 0.75, 0.4688, 1.0, 0.4531, 1.0, 0.4531, 0.2418, 0.4687, 0.2418, 0.4687, 0.25, 0.4531, 0.25, 0.4531, 0.7465, 0.4688, 0.7465, 0.4688, 0.75, 0.4531, 0.75, 0.4531, 0.25, 0.4687, 0.25, 0.4687, 0.5, 0.4531, 0.5, 0.4531, 0.5, 0.4687, 0.5, 0.4688, 0.5082, 0.4531, 0.5082, 0.4531, 0.5082, 0.4688, 0.5082, 0.4688, 0.5158, 0.4531, 0.5158, 0.4531, 0.5158, 0.4688, 0.5158, 0.4688, 0.5233, 0.4531, 0.5233, 0.4531, 0.5233, 0.4688, 0.5233, 0.4688, 0.5309, 0.4531, 0.5309, 0.4531, 0.5309, 0.4688, 0.5309, 0.4687, 0.5385, 0.4531, 0.5385, 0.4531, 0.5385, 0.4687, 0.5385, 0.4687, 0.5461, 0.4531, 0.5461, 0.4531, 0.5461, 0.4687, 0.5461, 0.4688, 0.5536, 0.4531, 0.5536, 0.4531, 0.5536, 0.4688, 0.5536, 0.4688, 0.5612, 0.4531, 0.5612, 0.4531, 0.5612, 0.4688, 0.5612, 0.4687, 0.5688, 0.4531, 0.5688, 0.4531, 0.5688, 0.4687, 0.5688, 0.4687, 0.5764, 0.4531, 0.5764, 0.4531, 0.5764, 0.4687, 0.5764, 0.4688, 0.5839, 0.4531, 0.5839, 0.4531, 0.5839, 0.4688, 0.5839, 0.4687, 0.5915, 0.4531, 0.5915, 0.4531, 0.5915, 0.4687, 0.5915, 0.4687, 0.5991, 0.4531, 0.5991, 0.4531, 0.5991, 0.4687, 0.5991, 0.4687, 0.6067, 0.4531, 0.6067, 0.4531, 0.6067, 0.4687, 0.6067, 0.4688, 0.6142, 0.4531, 0.6142, 0.4531, 0.6142, 0.4688, 0.6142, 0.4688, 0.6218, 0.4531, 0.6218, 0.4531, 0.6218, 0.4688, 0.6218, 0.4687, 0.6294, 0.4531, 0.6294, 0.4531, 0.6294, 0.4687, 0.6294, 0.4687, 0.637, 0.4531, 0.637, 0.4531, 0.637, 0.4687, 0.637, 0.4687, 0.6445, 0.4531, 0.6445, 0.4531, 0.6445, 0.4687, 0.6445, 0.4687, 0.6521, 0.4531, 0.6521, 0.4531, 0.6521, 0.4687, 0.6521, 0.4688, 0.6597, 0.4531, 0.6597, 0.4531, 0.6597, 0.4688, 0.6597, 0.4687, 0.6673, 0.4531, 0.6673, 0.4531, 0.6673, 0.4687, 0.6673, 0.4688, 0.6749, 0.4531, 0.6749, 0.4531, 0.6749, 0.4688, 0.6749, 0.4687, 0.6824, 0.4531, 0.6824, 0.4531, 0.6824, 0.4687, 0.6824, 0.4688, 0.69, 0.4531, 0.69, 0.4531, 0.69, 0.4688, 0.69, 0.4688, 0.6976, 0.4531, 0.6976, 0.4531, 0.6976, 0.4688, 0.6976, 0.4687, 0.7052, 0.4531, 0.7052, 0.4531, 0.7052, 0.4687, 0.7052, 0.4687, 0.7127, 0.4531, 0.7127, 0.4531, 0.7127, 0.4687, 0.7127, 0.4688, 0.7203, 0.4531, 0.7203, 0.4531, 0.7203, 0.4688, 0.7203, 0.4688, 0.7279, 0.4531, 0.7279, 0.4531, 0.7279, 0.4688, 0.7279, 0.4688, 0.7355, 0.4531, 0.7355, 0.4531, 0.7355, 0.4688, 0.7355, 0.4688, 0.743, 0.4531, 0.743, 0.4531, 0.003483, 0.4688, 0.003483, 0.4688, 0.006966, 0.4531, 0.006966, 0.4531, 0.006966, 0.4688, 0.006966, 0.4687, 0.01454, 0.4531, 0.01454, 0.4531, 0.01454, 0.4687, 0.01454, 0.4688, 0.02212, 0.4531, 0.02212, 0.4531, 0.02212, 0.4688, 0.02212, 0.4688, 0.02969, 0.4531, 0.02969, 0.4531, 0.02969, 0.4688, 0.02969, 0.4688, 0.03727, 0.4531, 0.03727, 0.4531, 0.03727, 0.4688, 0.03727, 0.4687, 0.04484, 0.4531, 0.04484, 0.4531, 0.04484, 0.4687, 0.04484, 0.4687, 0.05242, 0.4531, 0.05242, 0.4531, 0.05242, 0.4687, 0.05242, 0.4687, 0.06, 0.4531, 0.06, 0.4531, 0.06, 0.4687, 0.06, 0.4687, 0.06757, 0.4531, 0.06757, 0.4531, 0.06757, 0.4687, 0.06757, 0.4687, 0.07515, 0.4531, 0.07515, 0.4531, 0.07515, 0.4687, 0.07515, 0.4687, 0.08272, 0.4531, 0.08272, 0.4531, 0.08272, 0.4687, 0.08272, 0.4687, 0.0903, 0.4531, 0.0903, 0.4531, 0.0903, 0.4687, 0.0903, 0.4687, 0.09787, 0.4531, 0.09787, 0.4531, 0.09787, 0.4687, 0.09787, 0.4687, 0.1055, 0.4531, 0.1055, 0.4531, 0.1055, 0.4687, 0.1055, 0.4687, 0.113, 0.4531, 0.113, 0.4531, 0.113, 0.4687, 0.113, 0.4687, 0.1206, 0.4531, 0.1206, 0.4531, 0.1206, 0.4687, 0.1206, 0.4687, 0.1282, 0.4531, 0.1282, 0.4531, 0.1282, 0.4687, 0.1282, 0.4687, 0.1358, 0.4531, 0.1358, 0.4531, 0.1358, 0.4687, 0.1358, 0.4687, 0.1433, 0.4531, 0.1433, 0.4531, 0.1433, 0.4687, 0.1433, 0.4688, 0.1509, 0.4531, 0.1509, 0.4531, 0.1509, 0.4688, 0.1509, 0.4688, 0.1585, 0.4531, 0.1585, 0.4531, 0.1585, 0.4688, 0.1585, 0.4687, 0.1661, 0.4531, 0.1661, 0.4531, 0.1661, 0.4687, 0.1661, 0.4688, 0.1736, 0.4531, 0.1736, 0.4531, 0.1736, 0.4688, 0.1736, 0.4687, 0.1812, 0.4531, 0.1812, 0.4531, 0.1812, 0.4687, 0.1812, 0.4687, 0.1888, 0.4531, 0.1888, 0.4531, 0.1888, 0.4687, 0.1888, 0.4688, 0.1964, 0.4531, 0.1964, 0.4531, 0.1964, 0.4688, 0.1964, 0.4688, 0.2039, 0.4531, 0.2039, 0.4531, 0.2039, 0.4688, 0.2039, 0.4687, 0.2115, 0.4531, 0.2115, 0.4531, 0.2115, 0.4687, 0.2115, 0.4687, 0.2191, 0.4531, 0.2191, 0.4531, 0.2191, 0.4687, 0.2191, 0.4688, 0.2267, 0.4531, 0.2267, 0.4531, 0.2267, 0.4688, 0.2267, 0.4688, 0.2342, 0.4531, 0.2342, 0.4531, 0.2342, 0.4688, 0.2342, 0.4687, 0.2418, 0.4531, 0.2418, 0.4531, 0.0, 0.4688, 0.0, 0.4688, 0.003483, 0.4531, 0.003483, 0.4531, 0.743, 0.4688, 0.743, 0.4688, 0.7465, 0.4531, 0.7465, 0.5, 0.75, 0.5312, 0.75, 0.5312, 1.0, 0.5, 1.0, 0.5, 0.2418, 0.5312, 0.2418, 0.5312, 0.25, 0.5, 0.25, 0.5, 0.7465, 0.5312, 0.7465, 0.5312, 0.75, 0.5, 0.75, 0.5, 0.25, 0.5312, 0.25, 0.5313, 0.5, 0.5, 0.5, 0.5, 0.5, 0.5313, 0.5, 0.5312, 0.5082, 0.5, 0.5082, 0.5, 0.5082, 0.5312, 0.5082, 0.5312, 0.5158, 0.5, 0.5158, 0.5, 0.5158, 0.5312, 0.5158, 0.5312, 0.5233, 0.5, 0.5233, 0.5, 0.5233, 0.5312, 0.5233, 0.5312, 0.5309, 0.5, 0.5309, 0.5, 0.5309, 0.5312, 0.5309, 0.5312, 0.5385, 0.5, 0.5385, 0.5, 0.5385, 0.5312, 0.5385, 0.5312, 0.5461, 0.5, 0.5461, 0.5, 0.5461, 0.5312, 0.5461, 0.5312, 0.5536, 0.5, 0.5536, 0.5, 0.5536, 0.5312, 0.5536, 0.5312, 0.5612, 0.5, 0.5612, 0.5, 0.5612, 0.5312, 0.5612, 0.5312, 0.5688, 0.5, 0.5688, 0.5, 0.5688, 0.5312, 0.5688, 0.5312, 0.5764, 0.5, 0.5764, 0.5, 0.5764, 0.5312, 0.5764, 0.5312, 0.5839, 0.5, 0.5839, 0.5, 0.5839, 0.5312, 0.5839, 0.5312, 0.5915, 0.5, 0.5915, 0.5, 0.5915, 0.5312, 0.5915, 0.5312, 0.5991, 0.5, 0.5991, 0.5, 0.5991, 0.5312, 0.5991, 0.5312, 0.6067, 0.5, 0.6067, 0.5, 0.6067, 0.5312, 0.6067, 0.5312, 0.6142, 0.5, 0.6142, 0.5, 0.6142, 0.5312, 0.6142, 0.5313, 0.6218, 0.5, 0.6218, 0.5, 0.6218, 0.5313, 0.6218, 0.5312, 0.6294, 0.5, 0.6294, 0.5, 0.6294, 0.5312, 0.6294, 0.5312, 0.637, 0.5, 0.637, 0.5, 0.637, 0.5312, 0.637, 0.5312, 0.6445, 0.5, 0.6445, 0.5, 0.6445, 0.5312, 0.6445, 0.5312, 0.6521, 0.5, 0.6521, 0.5, 0.6521, 0.5312, 0.6521, 0.5312, 0.6597, 0.5, 0.6597, 0.5, 0.6597, 0.5312, 0.6597, 0.5312, 0.6673, 0.5, 0.6673, 0.5, 0.6673, 0.5312, 0.6673, 0.5312, 0.6749, 0.5, 0.6749, 0.5, 0.6749, 0.5312, 0.6749, 0.5312, 0.6824, 0.5, 0.6824, 0.5, 0.6824, 0.5312, 0.6824, 0.5312, 0.69, 0.5, 0.69, 0.5, 0.69, 0.5312, 0.69, 0.5312, 0.6976, 0.5, 0.6976, 0.5, 0.6976, 0.5312, 0.6976, 0.5312, 0.7052, 0.5, 0.7052, 0.5, 0.7052, 0.5312, 0.7052, 0.5312, 0.7127, 0.5, 0.7127, 0.5, 0.7127, 0.5312, 0.7127, 0.5312, 0.7203, 0.5, 0.7203, 0.5, 0.7203, 0.5312, 0.7203, 0.5312, 0.7279, 0.5, 0.7279, 0.5, 0.7279, 0.5312, 0.7279, 0.5312, 0.7355, 0.5, 0.7355, 0.5, 0.7355, 0.5312, 0.7355, 0.5312, 0.743, 0.5, 0.743, 0.5, 0.003483, 0.5312, 0.003483, 0.5312, 0.006966, 0.5, 0.006966, 0.5, 0.006966, 0.5312, 0.006966, 0.5312, 0.01454, 0.5, 0.01454, 0.5, 0.01454, 0.5312, 0.01454, 0.5312, 0.02212, 0.5, 0.02212, 0.5, 0.02212, 0.5312, 0.02212, 0.5312, 0.02969, 0.5, 0.02969, 0.5, 0.02969, 0.5312, 0.02969, 0.5312, 0.03727, 0.5, 0.03727, 0.5, 0.03727, 0.5312, 0.03727, 0.5312, 0.04484, 0.5, 0.04484, 0.5, 0.04484, 0.5312, 0.04484, 0.5312, 0.05242, 0.5, 0.05242, 0.5, 0.05242, 0.5312, 0.05242, 0.5312, 0.06, 0.5, 0.06, 0.5, 0.06, 0.5312, 0.06, 0.5312, 0.06757, 0.5, 0.06757, 0.5, 0.06757, 0.5312, 0.06757, 0.5312, 0.07515, 0.5, 0.07515, 0.5, 0.07515, 0.5312, 0.07515, 0.5312, 0.08272, 0.5, 0.08272, 0.5, 0.08272, 0.5312, 0.08272, 0.5312, 0.0903, 0.5, 0.0903, 0.5, 0.0903, 0.5312, 0.0903, 0.5312, 0.09787, 0.5, 0.09787, 0.5, 0.09787, 0.5312, 0.09787, 0.5312, 0.1055, 0.5, 0.1055, 0.5, 0.1055, 0.5312, 0.1055, 0.5312, 0.113, 0.5, 0.113, 0.5, 0.113, 0.5312, 0.113, 0.5312, 0.1206, 0.5, 0.1206, 0.5, 0.1206, 0.5312, 0.1206, 0.5312, 0.1282, 0.5, 0.1282, 0.5, 0.1282, 0.5312, 0.1282, 0.5312, 0.1358, 0.5, 0.1358, 0.5, 0.1358, 0.5312, 0.1358, 0.5312, 0.1433, 0.5, 0.1433, 0.5, 0.1433, 0.5312, 0.1433, 0.5312, 0.1509, 0.5, 0.1509, 0.5, 0.1509, 0.5312, 0.1509, 0.5312, 0.1585, 0.5, 0.1585, 0.5, 0.1585, 0.5312, 0.1585, 0.5312, 0.1661, 0.5, 0.1661, 0.5, 0.1661, 0.5312, 0.1661, 0.5312, 0.1736, 0.5, 0.1736, 0.5, 0.1736, 0.5312, 0.1736, 0.5312, 0.1812, 0.5, 0.1812, 0.5, 0.1812, 0.5312, 0.1812, 0.5312, 0.1888, 0.5, 0.1888, 0.5, 0.1888, 0.5312, 0.1888, 0.5312, 0.1964, 0.5, 0.1964, 0.5, 0.1964, 0.5312, 0.1964, 0.5312, 0.2039, 0.5, 0.2039, 0.5, 0.2039, 0.5312, 0.2039, 0.5312, 0.2115, 0.5, 0.2115, 0.5, 0.2115, 0.5312, 0.2115, 0.5312, 0.2191, 0.5, 0.2191, 0.5, 0.2191, 0.5312, 0.2191, 0.5312, 0.2267, 0.5, 0.2267, 0.5, 0.2267, 0.5312, 0.2267, 0.5312, 0.2342, 0.5, 0.2342, 0.5, 0.2342, 0.5312, 0.2342, 0.5312, 0.2418, 0.5, 0.2418, 0.5, 0.0, 0.5312, 0.0, 0.5312, 0.003483, 0.5, 0.003483, 0.5, 0.743, 0.5312, 0.743, 0.5312, 0.7465, 0.5, 0.7465, 0.5312, 0.75, 0.5469, 0.75, 0.5469, 1.0, 0.5312, 1.0, 0.5312, 0.2418, 0.5469, 0.2418, 0.5469, 0.25, 0.5312, 0.25, 0.5312, 0.7465, 0.5469, 0.7465, 0.5469, 0.75, 0.5312, 0.75, 0.5312, 0.25, 0.5469, 0.25, 0.5469, 0.5, 0.5313, 0.5, 0.5313, 0.5, 0.5469, 0.5, 0.5469, 0.5082, 0.5312, 0.5082, 0.5312, 0.5082, 0.5469, 0.5082, 0.5469, 0.5158, 0.5312, 0.5158, 0.5312, 0.5158, 0.5469, 0.5158, 0.5469, 0.5233, 0.5312, 0.5233, 0.5312, 0.5233, 0.5469, 0.5233, 0.5469, 0.5309, 0.5312, 0.5309, 0.5312, 0.5309, 0.5469, 0.5309, 0.5469, 0.5385, 0.5312, 0.5385, 0.5312, 0.5385, 0.5469, 0.5385, 0.5469, 0.5461, 0.5312, 0.5461, 0.5312, 0.5461, 0.5469, 0.5461, 0.5469, 0.5536, 0.5312, 0.5536, 0.5312, 0.5536, 0.5469, 0.5536, 0.5469, 0.5612, 0.5312, 0.5612, 0.5312, 0.5612, 0.5469, 0.5612, 0.5469, 0.5688, 0.5312, 0.5688, 0.5312, 0.5688, 0.5469, 0.5688, 0.5469, 0.5764, 0.5312, 0.5764, 0.5312, 0.5764, 0.5469, 0.5764, 0.5469, 0.5839, 0.5312, 0.5839, 0.5312, 0.5839, 0.5469, 0.5839, 0.5469, 0.5915, 0.5312, 0.5915, 0.5312, 0.5915, 0.5469, 0.5915, 0.5469, 0.5991, 0.5312, 0.5991, 0.5312, 0.5991, 0.5469, 0.5991, 0.5469, 0.6067, 0.5312, 0.6067, 0.5312, 0.6067, 0.5469, 0.6067, 0.5469, 0.6142, 0.5312, 0.6142, 0.5312, 0.6142, 0.5469, 0.6142, 0.5469, 0.6218, 0.5313, 0.6218, 0.5313, 0.6218, 0.5469, 0.6218, 0.5469, 0.6294, 0.5312, 0.6294, 0.5312, 0.6294, 0.5469, 0.6294, 0.5469, 0.637, 0.5312, 0.637, 0.5312, 0.637, 0.5469, 0.637, 0.5469, 0.6445, 0.5312, 0.6445, 0.5312, 0.6445, 0.5469, 0.6445, 0.5469, 0.6521, 0.5312, 0.6521, 0.5312, 0.6521, 0.5469, 0.6521, 0.5469, 0.6597, 0.5312, 0.6597, 0.5312, 0.6597, 0.5469, 0.6597, 0.5469, 0.6673, 0.5312, 0.6673, 0.5312, 0.6673, 0.5469, 0.6673, 0.5469, 0.6749, 0.5312, 0.6749, 0.5312, 0.6749, 0.5469, 0.6749, 0.5469, 0.6824, 0.5312, 0.6824, 0.5312, 0.6824, 0.5469, 0.6824, 0.5469, 0.69, 0.5312, 0.69, 0.5312, 0.69, 0.5469, 0.69, 0.5469, 0.6976, 0.5312, 0.6976, 0.5312, 0.6976, 0.5469, 0.6976, 0.5469, 0.7052, 0.5312, 0.7052, 0.5312, 0.7052, 0.5469, 0.7052, 0.5469, 0.7127, 0.5312, 0.7127, 0.5312, 0.7127, 0.5469, 0.7127, 0.5469, 0.7203, 0.5312, 0.7203, 0.5312, 0.7203, 0.5469, 0.7203, 0.5469, 0.7279, 0.5312, 0.7279, 0.5312, 0.7279, 0.5469, 0.7279, 0.5469, 0.7355, 0.5312, 0.7355, 0.5312, 0.7355, 0.5469, 0.7355, 0.5469, 0.743, 0.5312, 0.743, 0.5312, 0.003483, 0.5469, 0.003483, 0.5469, 0.006966, 0.5312, 0.006966, 0.5312, 0.006966, 0.5469, 0.006966, 0.5469, 0.01454, 0.5312, 0.01454, 0.5312, 0.01454, 0.5469, 0.01454, 0.5469, 0.02212, 0.5312, 0.02212, 0.5312, 0.02212, 0.5469, 0.02212, 0.5469, 0.02969, 0.5312, 0.02969, 0.5312, 0.02969, 0.5469, 0.02969, 0.5469, 0.03727, 0.5312, 0.03727, 0.5312, 0.03727, 0.5469, 0.03727, 0.5469, 0.04484, 0.5312, 0.04484, 0.5312, 0.04484, 0.5469, 0.04484, 0.5469, 0.05242, 0.5312, 0.05242, 0.5312, 0.05242, 0.5469, 0.05242, 0.5469, 0.06, 0.5312, 0.06, 0.5312, 0.06, 0.5469, 0.06, 0.5469, 0.06757, 0.5312, 0.06757, 0.5312, 0.06757, 0.5469, 0.06757, 0.5469, 0.07515, 0.5312, 0.07515, 0.5312, 0.07515, 0.5469, 0.07515, 0.5469, 0.08272, 0.5312, 0.08272, 0.5312, 0.08272, 0.5469, 0.08272, 0.5469, 0.0903, 0.5312, 0.0903, 0.5312, 0.0903, 0.5469, 0.0903, 0.5469, 0.09787, 0.5312, 0.09787, 0.5312, 0.09787, 0.5469, 0.09787, 0.5469, 0.1055, 0.5312, 0.1055, 0.5312, 0.1055, 0.5469, 0.1055, 0.5469, 0.113, 0.5312, 0.113, 0.5312, 0.113, 0.5469, 0.113, 0.5469, 0.1206, 0.5312, 0.1206, 0.5312, 0.1206, 0.5469, 0.1206, 0.5469, 0.1282, 0.5312, 0.1282, 0.5312, 0.1282, 0.5469, 0.1282, 0.5469, 0.1358, 0.5312, 0.1358, 0.5312, 0.1358, 0.5469, 0.1358, 0.5469, 0.1433, 0.5312, 0.1433, 0.5312, 0.1433, 0.5469, 0.1433, 0.5469, 0.1509, 0.5312, 0.1509, 0.5312, 0.1509, 0.5469, 0.1509, 0.5469, 0.1585, 0.5312, 0.1585, 0.5312, 0.1585, 0.5469, 0.1585, 0.5469, 0.1661, 0.5312, 0.1661, 0.5312, 0.1661, 0.5469, 0.1661, 0.5469, 0.1736, 0.5312, 0.1736, 0.5312, 0.1736, 0.5469, 0.1736, 0.5469, 0.1812, 0.5312, 0.1812, 0.5312, 0.1812, 0.5469, 0.1812, 0.5469, 0.1888, 0.5312, 0.1888, 0.5312, 0.1888, 0.5469, 0.1888, 0.5469, 0.1964, 0.5312, 0.1964, 0.5312, 0.1964, 0.5469, 0.1964, 0.5469, 0.2039, 0.5312, 0.2039, 0.5312, 0.2039, 0.5469, 0.2039, 0.5469, 0.2115, 0.5312, 0.2115, 0.5312, 0.2115, 0.5469, 0.2115, 0.5469, 0.2191, 0.5312, 0.2191, 0.5312, 0.2191, 0.5469, 0.2191, 0.5469, 0.2267, 0.5312, 0.2267, 0.5312, 0.2267, 0.5469, 0.2267, 0.5469, 0.2342, 0.5312, 0.2342, 0.5312, 0.2342, 0.5469, 0.2342, 0.5469, 0.2418, 0.5312, 0.2418, 0.5312, 0.0, 0.5469, 0.0, 0.5469, 0.003483, 0.5312, 0.003483, 0.5312, 0.743, 0.5469, 0.743, 0.5469, 0.7465, 0.5312, 0.7465, 0.4375, 0.743, 0.4531, 0.743, 0.4531, 0.7465, 0.4375, 0.7465, 0.4375, 0.0, 0.4531, 0.0, 0.4531, 0.003483, 0.4375, 0.003483, 0.4375, 0.2342, 0.4531, 0.2342, 0.4531, 0.2418, 0.4375, 0.2418, 0.4375, 0.2267, 0.4531, 0.2267, 0.4531, 0.2342, 0.4375, 0.2342, 0.4375, 0.2191, 0.4531, 0.2191, 0.4531, 0.2267, 0.4375, 0.2267, 0.4375, 0.2115, 0.4531, 0.2115, 0.4531, 0.2191, 0.4375, 0.2191, 0.4375, 0.2039, 0.4531, 0.2039, 0.4531, 0.2115, 0.4375, 0.2115, 0.4375, 0.1964, 0.4531, 0.1964, 0.4531, 0.2039, 0.4375, 0.2039, 0.4375, 0.1888, 0.4531, 0.1888, 0.4531, 0.1964, 0.4375, 0.1964, 0.4375, 0.1812, 0.4531, 0.1812, 0.4531, 0.1888, 0.4375, 0.1888, 0.4375, 0.1736, 0.4531, 0.1736, 0.4531, 0.1812, 0.4375, 0.1812, 0.4375, 0.1661, 0.4531, 0.1661, 0.4531, 0.1736, 0.4375, 0.1736, 0.4375, 0.1585, 0.4531, 0.1585, 0.4531, 0.1661, 0.4375, 0.1661, 0.4375, 0.1509, 0.4531, 0.1509, 0.4531, 0.1585, 0.4375, 0.1585, 0.4375, 0.1433, 0.4531, 0.1433, 0.4531, 0.1509, 0.4375, 0.1509, 0.4375, 0.1358, 0.4531, 0.1358, 0.4531, 0.1433, 0.4375, 0.1433, 0.4375, 0.1282, 0.4531, 0.1282, 0.4531, 0.1358, 0.4375, 0.1358, 0.4375, 0.1206, 0.4531, 0.1206, 0.4531, 0.1282, 0.4375, 0.1282, 0.4375, 0.113, 0.4531, 0.113, 0.4531, 0.1206, 0.4375, 0.1206, 0.4375, 0.1055, 0.4531, 0.1055, 0.4531, 0.113, 0.4375, 0.113, 0.4375, 0.09787, 0.4531, 0.09787, 0.4531, 0.1055, 0.4375, 0.1055, 0.4375, 0.0903, 0.4531, 0.0903, 0.4531, 0.09787, 0.4375, 0.09787, 0.4375, 0.08272, 0.4531, 0.08272, 0.4531, 0.0903, 0.4375, 0.0903, 0.4375, 0.07515, 0.4531, 0.07515, 0.4531, 0.08272, 0.4375, 0.08272, 0.4375, 0.06757, 0.4531, 0.06757, 0.4531, 0.07515, 0.4375, 0.07515, 0.4375, 0.06, 0.4531, 0.06, 0.4531, 0.06757, 0.4375, 0.06757, 0.4375, 0.05242, 0.4531, 0.05242, 0.4531, 0.06, 0.4375, 0.06, 0.4375, 0.04484, 0.4531, 0.04484, 0.4531, 0.05242, 0.4375, 0.05242, 0.4375, 0.03727, 0.4531, 0.03727, 0.4531, 0.04484, 0.4375, 0.04484, 0.4375, 0.02969, 0.4531, 0.02969, 0.4531, 0.03727, 0.4375, 0.03727, 0.4375, 0.02212, 0.4531, 0.02212, 0.4531, 0.02969, 0.4375, 0.02969, 0.4375, 0.01454, 0.4531, 0.01454, 0.4531, 0.02212, 0.4375, 0.02212, 0.4375, 0.006966, 0.4531, 0.006966, 0.4531, 0.01454, 0.4375, 0.01454, 0.4375, 0.003483, 0.4531, 0.003483, 0.4531, 0.006966, 0.4375, 0.006966, 0.4375, 0.7355, 0.4531, 0.7355, 0.4531, 0.743, 0.4375, 0.743, 0.4375, 0.7279, 0.4531, 0.7279, 0.4531, 0.7355, 0.4375, 0.7355, 0.4375, 0.7203, 0.4531, 0.7203, 0.4531, 0.7279, 0.4375, 0.7279, 0.4375, 0.7127, 0.4531, 0.7127, 0.4531, 0.7203, 0.4375, 0.7203, 0.4375, 0.7052, 0.4531, 0.7052, 0.4531, 0.7127, 0.4375, 0.7127, 0.4375, 0.6976, 0.4531, 0.6976, 0.4531, 0.7052, 0.4375, 0.7052, 0.4375, 0.69, 0.4531, 0.69, 0.4531, 0.6976, 0.4375, 0.6976, 0.4375, 0.6824, 0.4531, 0.6824, 0.4531, 0.69, 0.4375, 0.69, 0.4375, 0.6749, 0.4531, 0.6749, 0.4531, 0.6824, 0.4375, 0.6824, 0.4375, 0.6673, 0.4531, 0.6673, 0.4531, 0.6749, 0.4375, 0.6749, 0.4375, 0.6597, 0.4531, 0.6597, 0.4531, 0.6673, 0.4375, 0.6673, 0.4375, 0.6521, 0.4531, 0.6521, 0.4531, 0.6597, 0.4375, 0.6597, 0.4375, 0.6445, 0.4531, 0.6445, 0.4531, 0.6521, 0.4375, 0.6521, 0.4375, 0.637, 0.4531, 0.637, 0.4531, 0.6445, 0.4375, 0.6445, 0.4375, 0.6294, 0.4531, 0.6294, 0.4531, 0.637, 0.4375, 0.637, 0.4375, 0.6218, 0.4531, 0.6218, 0.4531, 0.6294, 0.4375, 0.6294, 0.4375, 0.6142, 0.4531, 0.6142, 0.4531, 0.6218, 0.4375, 0.6218, 0.4375, 0.6067, 0.4531, 0.6067, 0.4531, 0.6142, 0.4375, 0.6142, 0.4375, 0.5991, 0.4531, 0.5991, 0.4531, 0.6067, 0.4375, 0.6067, 0.4375, 0.5915, 0.4531, 0.5915, 0.4531, 0.5991, 0.4375, 0.5991, 0.4375, 0.5839, 0.4531, 0.5839, 0.4531, 0.5915, 0.4375, 0.5915, 0.4375, 0.5764, 0.4531, 0.5764, 0.4531, 0.5839, 0.4375, 0.5839, 0.4375, 0.5688, 0.4531, 0.5688, 0.4531, 0.5764, 0.4375, 0.5764, 0.4375, 0.5612, 0.4531, 0.5612, 0.4531, 0.5688, 0.4375, 0.5688, 0.4375, 0.5536, 0.4531, 0.5536, 0.4531, 0.5612, 0.4375, 0.5612, 0.4375, 0.5461, 0.4531, 0.5461, 0.4531, 0.5536, 0.4375, 0.5536, 0.4375, 0.5385, 0.4531, 0.5385, 0.4531, 0.5461, 0.4375, 0.5461, 0.4375, 0.5309, 0.4531, 0.5309, 0.4531, 0.5385, 0.4375, 0.5385, 0.4375, 0.5233, 0.4531, 0.5233, 0.4531, 0.5309, 0.4375, 0.5309, 0.4375, 0.5158, 0.4531, 0.5158, 0.4531, 0.5233, 0.4375, 0.5233, 0.4375, 0.5082, 0.4531, 0.5082, 0.4531, 0.5158, 0.4375, 0.5158, 0.4375, 0.5, 0.4531, 0.5, 0.4531, 0.5082, 0.4375, 0.5082, 0.4375, 0.25, 0.4531, 0.25, 0.4531, 0.5, 0.4375, 0.5, 0.4375, 0.7465, 0.4531, 0.7465, 0.4531, 0.75, 0.4375, 0.75, 0.4375, 0.2418, 0.4531, 0.2418, 0.4531, 0.25, 0.4375, 0.25, 0.4375, 0.75, 0.4531, 0.75, 0.4531, 1.0, 0.4375, 1.0])
me_cube.materials.append(mat_material)
me_cube.use_remesh_preserve_volume = False
me_cube.use_remesh_preserve_attributes = False
me_cube.use_mirror_vertex_groups = False
me_cube.update()

# ---- curves / text
cu_beziercurve = bpy.data.curves.new('BezierCurve', 'CURVE')
cu_beziercurve.dimensions = '3D'
_sp = cu_beziercurve.splines.new('BEZIER'); _sp.bezier_points.add(1)
_sp.bezier_points.foreach_set('co', [-11.5, -3.623, 0.466, 23.72, -19.18, 1.93])
_sp.bezier_points.foreach_set('handle_left', [-23.54, -5.413, 1.337, 13.02, -19.73, 1.956])
_sp.bezier_points.foreach_set('handle_right', [1.824, -1.642, -0.4977, 26.15, -19.06, 1.924])
for _p, _l, _r in zip(_sp.bezier_points, ['ALIGNED', 'ALIGNED'], ['ALIGNED', 'ALIGNED']): _p.handle_left_type = _l; _p.handle_right_type = _r
_sp.order_u = 0
_sp.order_v = 0
cu_beziercurve.use_path = True
cu_beziercurve.fill_mode = 'FULL'

# ---- objects
ob_cube = bpy.data.objects.new('Cube', me_cube)
ob_light = bpy.data.objects.new('Light', light_light)
ob_camera = bpy.data.objects.new('Camera', cam_camera)
ob_beziercurve = bpy.data.objects.new('BezierCurve', cu_beziercurve)

# ---- transforms, parenting, visibility, modifiers, constraints
ob_cube.location = (0.0, 0.3506, 0.0)
ob_cube.scale = (0.728, 24.07, 1.0)
ob_cube.lock_rotations_4d = False
ob_cube.empty_display_type = 'ARROWS'
ob_cube.lineart.crease_threshold = 0.0
_m = ob_cube.modifiers.new('Curve', 'CURVE')
_m.object = ob_beziercurve
_m.deform_axis = 'POS_Y'
ob_light.location = (4.076, 1.005, 5.904)
ob_light.rotation_euler = (0.6503, 0.05522, 1.866)
ob_light.lock_rotations_4d = False
ob_light.empty_display_type = 'ARROWS'
ob_light.color = (0.0, 0.0, 0.0, 0.0)
ob_light.lineart.crease_threshold = 0.0
ob_camera.location = (7.359, -6.926, 4.958)
ob_camera.rotation_euler = (1.109, 0.0, 0.8149)
ob_camera.lock_rotations_4d = False
ob_camera.empty_display_type = 'ARROWS'
ob_camera.color = (0.0, 0.0, 0.0, 0.0)
ob_camera.display_type = 'WIRE'
ob_camera.lineart.crease_threshold = 0.0
ob_beziercurve.location = (4.151, 1.204, 0.0)
_m = ob_beziercurve.modifiers.new('Curve', 'CURVE')

# ---- collection membership
col_collection.objects.link(ob_cube)
col_collection.objects.link(ob_light)
col_collection.objects.link(ob_camera)
col_collection.objects.link(ob_beziercurve)

# ---- scene / render settings (as saved in the file)
scene.camera = ob_camera
scene.frame_start = 1; scene.frame_end = 250; scene.frame_set(1)
scene.render.engine = 'BLENDER_EEVEE_NEXT'
scene.cycles.use_denoising = False
scene.cycles.samples = 128
scene.cycles.sampling_pattern = 'TABULATED_SOBOL'
scene.cycles.use_adaptive_sampling = False
scene.cycles.use_light_tree = False
scene.view_settings.view_transform = 'Filmic'
bpy.context.view_layer.update()
